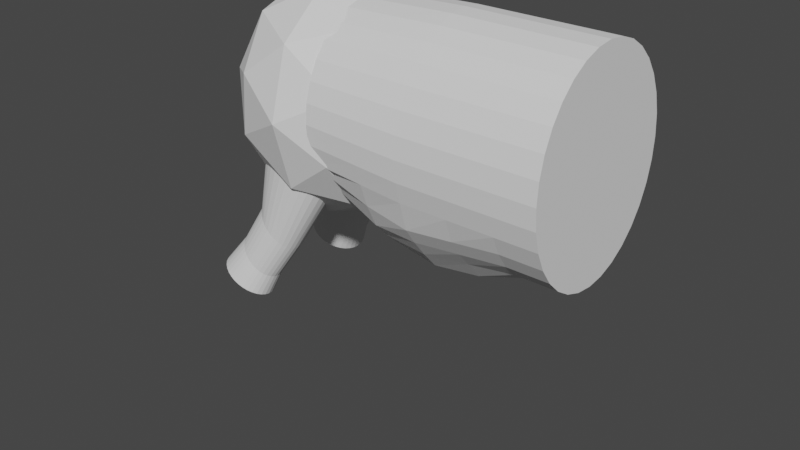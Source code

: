 # Source: deer.blend  (saved by Blender 3.6.11; exported with 4.5.12 LTS)
import bpy
from mathutils import Matrix  # noqa: F401  (used for matrix-valued properties, if any)

bpy.ops.wm.read_factory_settings(use_empty=True)
scene = bpy.context.scene
scene.name = 'Scene'

# ---- collections
col_collection = bpy.data.collections.new('Collection'); scene.collection.children.link(col_collection)

# ---- world
world_world = bpy.data.worlds.new('World'); scene.world = world_world
world_world.use_nodes = True; world_world.node_tree.nodes.clear()
_N = world_world.node_tree.nodes; _L = world_world.node_tree.links
n0 = _N.new('ShaderNodeOutputWorld'); n0.name = 'World Output'; n0.location = (300, 300)
n1 = _N.new('ShaderNodeBackground'); n1.name = 'Background'; n1.location = (10, 300)
n1.inputs[0].default_value = (0.05088, 0.05088, 0.05088, 1.0)
_L.new(n1.outputs[0], n0.inputs[0])
n0.is_active_output = True
world_world.color = (0.05088, 0.05088, 0.05088)
world_world.use_sun_shadow = False
world_world.sun_shadow_jitter_overblur = 0.0

# ---- meshes
me_cylinder_001 = bpy.data.meshes.new('Cylinder.001')
me_cylinder_001.from_pydata([(0.1551, 0.5001, -0.4797), (-0.7493, 1.765, 1.039), (0.2887, 0.4312, -0.4596), (-0.5417, 1.64, 1.075), (0.4114, 0.3266, -0.4391), (-0.3479, 1.47, 1.112), (0.5184, 0.1903, -0.4189), (-0.1753, 1.26, 1.146), (0.6056, 0.02771, -0.3999), (-0.03067, 1.018, 1.178), (0.6696, -0.1551, -0.3828), (0.0805, 0.7534, 1.206), (0.708, -0.3509, -0.3682), (0.1539, 0.4769, 1.228), (0.7193, -0.5524, -0.3567), (0.1868, 0.1989, 1.244), (0.7031, -0.7517, -0.3487), (0.1779, -0.07005, 1.254), (0.66, -0.9412, -0.3446), (0.1275, -0.3195, 1.257), (0.5916, -1.114, -0.3445), (0.03749, -0.54, 1.252), (0.5006, -1.262, -0.3483), (-0.08856, -0.723, 1.241), (0.3905, -1.382, -0.3561), (-0.2458, -0.8614, 1.222), (0.2655, -1.467, -0.3674), (-0.4283, -0.95, 1.198), (0.1304, -1.515, -0.3818), (-0.629, -0.9853, 1.17), (-0.009532, -1.524, -0.3988), (-0.8401, -0.966, 1.137), (-0.149, -1.493, -0.4177), (-1.054, -0.8929, 1.101), (-0.2827, -1.424, -0.4378), (-1.261, -0.7687, 1.065), (-0.4054, -1.319, -0.4583), (-1.455, -0.5981, 1.029), (-0.5123, -1.183, -0.4785), (-1.628, -0.3879, 0.9939), (-0.5995, -1.021, -0.4975), (-1.772, -0.146, 0.9621), (-0.6635, -0.8377, -0.5146), (-1.883, 0.1183, 0.9345), (-0.7019, -0.6419, -0.5292), (-1.957, 0.3947, 0.912), (-0.7132, -0.4404, -0.5407), (-1.99, 0.6728, 0.8957), (-0.697, -0.2411, -0.5487), (-1.981, 0.9417, 0.886), (-0.6539, -0.05155, -0.5528), (-1.93, 1.191, 0.8834), (-0.5855, 0.1209, -0.5529), (-1.84, 1.412, 0.888), (-0.4946, 0.2696, -0.5491), (-1.714, 1.595, 0.8996), (-0.3845, 0.3888, -0.5413), (-1.557, 1.733, 0.9177), (-0.2595, 0.474, -0.53), (-1.375, 1.822, 0.9417), (-0.1244, 0.522, -0.5156), (-1.174, 1.857, 0.9706), (0.0156, 0.5308, -0.4986), (-0.9628, 1.838, 1.003), (0.05043, 0.5783, -0.1346), (0.1705, 0.5094, -0.1314), (0.2809, 0.4096, -0.1273), (0.3773, 0.2827, -0.1224), (0.456, 0.1336, -0.1169), (0.514, -0.03199, -0.1111), (0.5491, -0.2077, -0.1051), (0.5599, -0.3867, -0.09927), (0.546, -0.5622, -0.09371), (0.5079, -0.7275, -0.08867), (0.4471, -0.8761, -0.08435), (0.366, -1.002, -0.08092), (0.2676, -1.101, -0.0785), (0.1557, -1.17, -0.0772), (0.03469, -1.204, -0.07705), (-0.09085, -1.204, -0.07807), (-0.2161, -1.168, -0.08022), (-0.3362, -1.099, -0.08341), (-0.4466, -0.9996, -0.08753), (-0.543, -0.8727, -0.09241), (-0.6217, -0.7235, -0.09786), (-0.6797, -0.558, -0.1037), (-0.7148, -0.3823, -0.1096), (-0.7256, -0.2033, -0.1155), (-0.7116, -0.02774, -0.1211), (-0.6736, 0.1375, -0.1261), (-0.6128, 0.2861, -0.1304), (-0.5316, 0.4124, -0.1339), (-0.4332, 0.5115, -0.1363), (-0.3214, 0.5796, -0.1376), (-0.2004, 0.6141, -0.1377), (-0.07481, 0.6137, -0.1367), (-0.09158, 0.8983, 0.3517), (0.0361, 0.825, 0.3551), (0.1534, 0.7189, 0.3595), (0.2559, 0.584, 0.3647), (0.3396, 0.4255, 0.3705), (0.4013, 0.2495, 0.3766), (0.4385, 0.06274, 0.383), (0.45, -0.1276, 0.3892), (0.4352, -0.3142, 0.3952), (0.3947, -0.4898, 0.4005), (0.3301, -0.6478, 0.4051), (0.2439, -0.7821, 0.4087), (0.1393, -0.8874, 0.4113), (0.02035, -0.9598, 0.4127), (-0.1083, -0.9965, 0.4129), (-0.2418, -0.996, 0.4118), (-0.3749, -0.9584, 0.4095), (-0.5026, -0.8852, 0.4061), (-0.6199, -0.7791, 0.4017), (-0.7224, -0.6442, 0.3965), (-0.8061, -0.4856, 0.3907), (-0.8677, -0.3096, 0.3845), (-0.905, -0.1229, 0.3782), (-0.9165, 0.06744, 0.372), (-0.9017, 0.254, 0.366), (-0.8612, 0.4297, 0.3607), (-0.7966, 0.5877, 0.3561), (-0.7103, 0.7219, 0.3524), (-0.6057, 0.8273, 0.3499), (-0.4868, 0.8997, 0.3485), (-0.3582, 0.9364, 0.3483), (-0.2247, 0.9359, 0.3494)], [], [(96, 1, 3, 97), (97, 3, 5, 98), (98, 5, 7, 99), (99, 7, 9, 100), (100, 9, 11, 101), (101, 11, 13, 102), (102, 13, 15, 103), (103, 15, 17, 104), (104, 17, 19, 105), (105, 19, 21, 106), (106, 21, 23, 107), (107, 23, 25, 108), (108, 25, 27, 109), (109, 27, 29, 110), (110, 29, 31, 111), (111, 31, 33, 112), (112, 33, 35, 113), (113, 35, 37, 114), (114, 37, 39, 115), (115, 39, 41, 116), (116, 41, 43, 117), (117, 43, 45, 118), (118, 45, 47, 119), (119, 47, 49, 120), (120, 49, 51, 121), (121, 51, 53, 122), (122, 53, 55, 123), (123, 55, 57, 124), (124, 57, 59, 125), (125, 59, 61, 126), (3, 1, 63, 61, 59, 57, 55, 53, 51, 49, 47, 45, 43, 41, 39, 37, 35, 33, 31, 29, 27, 25, 23, 21, 19, 17, 15, 13, 11, 9, 7, 5), (126, 61, 63, 127), (127, 63, 1, 96), (0, 2, 4, 6, 8, 10, 12, 14, 16, 18, 20, 22, 24, 26, 28, 30, 32, 34, 36, 38, 40, 42, 44, 46, 48, 50, 52, 54, 56, 58, 60, 62), (62, 95, 64, 0), (60, 94, 95, 62), (58, 93, 94, 60), (56, 92, 93, 58), (54, 91, 92, 56), (52, 90, 91, 54), (50, 89, 90, 52), (48, 88, 89, 50), (46, 87, 88, 48), (44, 86, 87, 46), (42, 85, 86, 44), (40, 84, 85, 42), (38, 83, 84, 40), (36, 82, 83, 38), (34, 81, 82, 36), (32, 80, 81, 34), (30, 79, 80, 32), (28, 78, 79, 30), (26, 77, 78, 28), (24, 76, 77, 26), (22, 75, 76, 24), (20, 74, 75, 22), (18, 73, 74, 20), (16, 72, 73, 18), (14, 71, 72, 16), (12, 70, 71, 14), (10, 69, 70, 12), (8, 68, 69, 10), (6, 67, 68, 8), (4, 66, 67, 6), (2, 65, 66, 4), (0, 64, 65, 2), (95, 127, 96, 64), (94, 126, 127, 95), (93, 125, 126, 94), (92, 124, 125, 93), (91, 123, 124, 92), (90, 122, 123, 91), (89, 121, 122, 90), (88, 120, 121, 89), (87, 119, 120, 88), (86, 118, 119, 87), (85, 117, 118, 86), (84, 116, 117, 85), (83, 115, 116, 84), (82, 114, 115, 83), (81, 113, 114, 82), (80, 112, 113, 81), (79, 111, 112, 80), (78, 110, 111, 79), (77, 109, 110, 78), (76, 108, 109, 77), (75, 107, 108, 76), (74, 106, 107, 75), (73, 105, 106, 74), (72, 104, 105, 73), (71, 103, 104, 72), (70, 102, 103, 71), (69, 101, 102, 70), (68, 100, 101, 69), (67, 99, 100, 68), (66, 98, 99, 67), (65, 97, 98, 66), (64, 96, 97, 65)])
_uv = me_cylinder_001.uv_layers.new(name='UVMap')
_uv.uv.foreach_set('vector', [1.0, 0.7651, 1.0, 1.0, 0.9688, 1.0, 0.9688, 0.7651, 0.9688, 0.7651, 0.9688, 1.0, 0.9375, 1.0, 0.9375, 0.7651, 0.9375, 0.7651, 0.9375, 1.0, 0.9062, 1.0, 0.9062, 0.7651, 0.9062, 0.7651, 0.9062, 1.0, 0.875, 1.0, 0.875, 0.7651, 0.875, 0.7651, 0.875, 1.0, 0.8438, 1.0, 0.8437, 0.7651, 0.8437, 0.7651, 0.8438, 1.0, 0.8125, 1.0, 0.8125, 0.7651, 0.8125, 0.7651, 0.8125, 1.0, 0.7812, 1.0, 0.7812, 0.7651, 0.7812, 0.7651, 0.7812, 1.0, 0.75, 1.0, 0.75, 0.7651, 0.75, 0.7651, 0.75, 1.0, 0.7188, 1.0, 0.7188, 0.7651, 0.7188, 0.7651, 0.7188, 1.0, 0.6875, 1.0, 0.6875, 0.7651, 0.6875, 0.7651, 0.6875, 1.0, 0.6562, 1.0, 0.6562, 0.7651, 0.6562, 0.7651, 0.6562, 1.0, 0.625, 1.0, 0.625, 0.7651, 0.625, 0.7651, 0.625, 1.0, 0.5938, 1.0, 0.5938, 0.7651, 0.5938, 0.7651, 0.5938, 1.0, 0.5625, 1.0, 0.5625, 0.7651, 0.5625, 0.7651, 0.5625, 1.0, 0.5312, 1.0, 0.5312, 0.7651, 0.5312, 0.7651, 0.5312, 1.0, 0.5, 1.0, 0.5, 0.7651, 0.5, 0.7651, 0.5, 1.0, 0.4688, 1.0, 0.4688, 0.7651, 0.4688, 0.7651, 0.4688, 1.0, 0.4375, 1.0, 0.4375, 0.7651, 0.4375, 0.7651, 0.4375, 1.0, 0.4062, 1.0, 0.4062, 0.7651, 0.4062, 0.7651, 0.4062, 1.0, 0.375, 1.0, 0.375, 0.7651, 0.375, 0.7651, 0.375, 1.0, 0.3438, 1.0, 0.3438, 0.7651, 0.3438, 0.7651, 0.3438, 1.0, 0.3125, 1.0, 0.3125, 0.7651, 0.3125, 0.7651, 0.3125, 1.0, 0.2812, 1.0, 0.2812, 0.7651, 0.2812, 0.7651, 0.2812, 1.0, 0.25, 1.0, 0.25, 0.7651, 0.25, 0.7651, 0.25, 1.0, 0.2188, 1.0, 0.2188, 0.7651, 0.2188, 0.7651, 0.2188, 1.0, 0.1875, 1.0, 0.1875, 0.7651, 0.1875, 0.7651, 0.1875, 1.0, 0.1562, 1.0, 0.1562, 0.7651, 0.1562, 0.7651, 0.1562, 1.0, 0.125, 1.0, 0.125, 0.7651, 0.125, 0.7651, 0.125, 1.0, 0.09375, 1.0, 0.09375, 0.7651, 0.09375, 0.7651, 0.09375, 1.0, 0.0625, 1.0, 0.0625, 0.7651, 0.2968, 0.4854, 0.25, 0.49, 0.2032, 0.4854, 0.1582, 0.4717, 0.1167, 0.4496, 0.08029, 0.4197, 0.05045, 0.3833, 0.02827, 0.3418, 0.01461, 0.2968, 0.01, 0.25, 0.01461, 0.2032, 0.02827, 0.1582, 0.05045, 0.1167, 0.08029, 0.08029, 0.1167, 0.05045, 0.1582, 0.02827, 0.2032, 0.01461, 0.25, 0.01, 0.2968, 0.01461, 0.3418, 0.02827, 0.3833, 0.05045, 0.4197, 0.08029, 0.4496, 0.1167, 0.4717, 0.1582, 0.4854, 0.2032, 0.49, 0.25, 0.4854, 0.2968, 0.4717, 0.3418, 0.4496, 0.3833, 0.4197, 0.4197, 0.3833, 0.4496, 0.3418, 0.4717, 0.0625, 0.7651, 0.0625, 1.0, 0.03125, 1.0, 0.03125, 0.7651, 0.03125, 0.7651, 0.03125, 1.0, 0.0, 1.0, 0.0, 0.7651, 0.75, 0.49, 0.7968, 0.4854, 0.8418, 0.4717, 0.8833, 0.4496, 0.9197, 0.4197, 0.9496, 0.3833, 0.9717, 0.3418, 0.9854, 0.2968, 0.99, 0.25, 0.9854, 0.2032, 0.9717, 0.1582, 0.9496, 0.1167, 0.9197, 0.08029, 0.8833, 0.05045, 0.8418, 0.02827, 0.7968, 0.01461, 0.75, 0.01, 0.7032, 0.01461, 0.6582, 0.02827, 0.6167, 0.05045, 0.5803, 0.08029, 0.5504, 0.1167, 0.5283, 0.1582, 0.5146, 0.2032, 0.51, 0.25, 0.5146, 0.2968, 0.5283, 0.3418, 0.5504, 0.3833, 0.5803, 0.4197, 0.6167, 0.4496, 0.6582, 0.4717, 0.7032, 0.4854, 0.03125, 0.5, 0.03125, 0.6234, 0.0, 0.6234, 0.0, 0.5, 0.0625, 0.5, 0.0625, 0.6234, 0.03125, 0.6234, 0.03125, 0.5, 0.09375, 0.5, 0.09375, 0.6234, 0.0625, 0.6234, 0.0625, 0.5, 0.125, 0.5, 0.125, 0.6234, 0.09375, 0.6234, 0.09375, 0.5, 0.1562, 0.5, 0.1562, 0.6234, 0.125, 0.6234, 0.125, 0.5, 0.1875, 0.5, 0.1875, 0.6234, 0.1562, 0.6234, 0.1562, 0.5, 0.2188, 0.5, 0.2188, 0.6234, 0.1875, 0.6234, 0.1875, 0.5, 0.25, 0.5, 0.25, 0.6234, 0.2188, 0.6234, 0.2188, 0.5, 0.2812, 0.5, 0.2812, 0.6234, 0.25, 0.6234, 0.25, 0.5, 0.3125, 0.5, 0.3125, 0.6234, 0.2812, 0.6234, 0.2812, 0.5, 0.3438, 0.5, 0.3438, 0.6234, 0.3125, 0.6234, 0.3125, 0.5, 0.375, 0.5, 0.375, 0.6234, 0.3438, 0.6234, 0.3438, 0.5, 0.4062, 0.5, 0.4062, 0.6234, 0.375, 0.6234, 0.375, 0.5, 0.4375, 0.5, 0.4375, 0.6234, 0.4062, 0.6234, 0.4062, 0.5, 0.4688, 0.5, 0.4687, 0.6234, 0.4375, 0.6234, 0.4375, 0.5, 0.5, 0.5, 0.5, 0.6234, 0.4687, 0.6234, 0.4688, 0.5, 0.5312, 0.5, 0.5312, 0.6234, 0.5, 0.6234, 0.5, 0.5, 0.5625, 0.5, 0.5625, 0.6234, 0.5312, 0.6234, 0.5312, 0.5, 0.5938, 0.5, 0.5938, 0.6234, 0.5625, 0.6234, 0.5625, 0.5, 0.625, 0.5, 0.625, 0.6234, 0.5938, 0.6234, 0.5938, 0.5, 0.6562, 0.5, 0.6562, 0.6234, 0.625, 0.6234, 0.625, 0.5, 0.6875, 0.5, 0.6875, 0.6234, 0.6562, 0.6234, 0.6562, 0.5, 0.7188, 0.5, 0.7188, 0.6234, 0.6875, 0.6234, 0.6875, 0.5, 0.75, 0.5, 0.75, 0.6234, 0.7188, 0.6234, 0.7188, 0.5, 0.7812, 0.5, 0.7812, 0.6234, 0.75, 0.6234, 0.75, 0.5, 0.8125, 0.5, 0.8125, 0.6234, 0.7812, 0.6234, 0.7812, 0.5, 0.8438, 0.5, 0.8437, 0.6234, 0.8125, 0.6234, 0.8125, 0.5, 0.875, 0.5, 0.875, 0.6234, 0.8437, 0.6234, 0.8438, 0.5, 0.9062, 0.5, 0.9063, 0.6234, 0.875, 0.6234, 0.875, 0.5, 0.9375, 0.5, 0.9375, 0.6234, 0.9063, 0.6234, 0.9062, 0.5, 0.9688, 0.5, 0.9688, 0.6234, 0.9375, 0.6234, 0.9375, 0.5, 1.0, 0.5, 1.0, 0.6234, 0.9688, 0.6234, 0.9688, 0.5, 0.03125, 0.6234, 0.03125, 0.7651, 0.0, 0.7651, 0.0, 0.6234, 0.0625, 0.6234, 0.0625, 0.7651, 0.03125, 0.7651, 0.03125, 0.6234, 0.09375, 0.6234, 0.09375, 0.7651, 0.0625, 0.7651, 0.0625, 0.6234, 0.125, 0.6234, 0.125, 0.7651, 0.09375, 0.7651, 0.09375, 0.6234, 0.1562, 0.6234, 0.1562, 0.7651, 0.125, 0.7651, 0.125, 0.6234, 0.1875, 0.6234, 0.1875, 0.7651, 0.1562, 0.7651, 0.1562, 0.6234, 0.2188, 0.6234, 0.2188, 0.7651, 0.1875, 0.7651, 0.1875, 0.6234, 0.25, 0.6234, 0.25, 0.7651, 0.2188, 0.7651, 0.2188, 0.6234, 0.2812, 0.6234, 0.2812, 0.7651, 0.25, 0.7651, 0.25, 0.6234, 0.3125, 0.6234, 0.3125, 0.7651, 0.2812, 0.7651, 0.2812, 0.6234, 0.3438, 0.6234, 0.3438, 0.7651, 0.3125, 0.7651, 0.3125, 0.6234, 0.375, 0.6234, 0.375, 0.7651, 0.3438, 0.7651, 0.3438, 0.6234, 0.4062, 0.6234, 0.4062, 0.7651, 0.375, 0.7651, 0.375, 0.6234, 0.4375, 0.6234, 0.4375, 0.7651, 0.4062, 0.7651, 0.4062, 0.6234, 0.4687, 0.6234, 0.4688, 0.7651, 0.4375, 0.7651, 0.4375, 0.6234, 0.5, 0.6234, 0.5, 0.7651, 0.4688, 0.7651, 0.4687, 0.6234, 0.5312, 0.6234, 0.5312, 0.7651, 0.5, 0.7651, 0.5, 0.6234, 0.5625, 0.6234, 0.5625, 0.7651, 0.5312, 0.7651, 0.5312, 0.6234, 0.5938, 0.6234, 0.5938, 0.7651, 0.5625, 0.7651, 0.5625, 0.6234, 0.625, 0.6234, 0.625, 0.7651, 0.5938, 0.7651, 0.5938, 0.6234, 0.6562, 0.6234, 0.6562, 0.7651, 0.625, 0.7651, 0.625, 0.6234, 0.6875, 0.6234, 0.6875, 0.7651, 0.6562, 0.7651, 0.6562, 0.6234, 0.7188, 0.6234, 0.7188, 0.7651, 0.6875, 0.7651, 0.6875, 0.6234, 0.75, 0.6234, 0.75, 0.7651, 0.7188, 0.7651, 0.7188, 0.6234, 0.7812, 0.6234, 0.7812, 0.7651, 0.75, 0.7651, 0.75, 0.6234, 0.8125, 0.6234, 0.8125, 0.7651, 0.7812, 0.7651, 0.7812, 0.6234, 0.8437, 0.6234, 0.8437, 0.7651, 0.8125, 0.7651, 0.8125, 0.6234, 0.875, 0.6234, 0.875, 0.7651, 0.8437, 0.7651, 0.8437, 0.6234, 0.9063, 0.6234, 0.9062, 0.7651, 0.875, 0.7651, 0.875, 0.6234, 0.9375, 0.6234, 0.9375, 0.7651, 0.9062, 0.7651, 0.9063, 0.6234, 0.9688, 0.6234, 0.9688, 0.7651, 0.9375, 0.7651, 0.9375, 0.6234, 1.0, 0.6234, 1.0, 0.7651, 0.9688, 0.7651, 0.9688, 0.6234])
me_cylinder_001.update()
me_cylinder_002 = bpy.data.meshes.new('Cylinder.002')
me_cylinder_002.from_pydata([(0.1551, 0.5001, -0.4797), (-0.7493, 1.765, 1.039), (0.2887, 0.4312, -0.4596), (-0.5417, 1.64, 1.075), (0.4114, 0.3266, -0.4391), (-0.3479, 1.47, 1.112), (0.5184, 0.1903, -0.4189), (-0.1753, 1.26, 1.146), (0.6056, 0.02771, -0.3999), (-0.03067, 1.018, 1.178), (0.6696, -0.1551, -0.3828), (0.0805, 0.7534, 1.206), (0.708, -0.3509, -0.3682), (0.1539, 0.4769, 1.228), (0.7193, -0.5524, -0.3567), (0.1868, 0.1989, 1.244), (0.7031, -0.7517, -0.3487), (0.1779, -0.07005, 1.254), (0.66, -0.9412, -0.3446), (0.1275, -0.3195, 1.257), (0.5916, -1.114, -0.3445), (0.03749, -0.54, 1.252), (0.5006, -1.262, -0.3483), (-0.08856, -0.723, 1.241), (0.3905, -1.382, -0.3561), (-0.2458, -0.8614, 1.222), (0.2655, -1.467, -0.3674), (-0.4283, -0.95, 1.198), (0.1304, -1.515, -0.3818), (-0.629, -0.9853, 1.17), (-0.009532, -1.524, -0.3988), (-0.8401, -0.966, 1.137), (-0.149, -1.493, -0.4177), (-1.054, -0.8929, 1.101), (-0.2827, -1.424, -0.4378), (-1.261, -0.7687, 1.065), (-0.4054, -1.319, -0.4583), (-1.455, -0.5981, 1.029), (-0.5123, -1.183, -0.4785), (-1.628, -0.3879, 0.9939), (-0.5995, -1.021, -0.4975), (-1.772, -0.146, 0.9621), (-0.6635, -0.8377, -0.5146), (-1.883, 0.1183, 0.9345), (-0.7019, -0.6419, -0.5292), (-1.957, 0.3947, 0.912), (-0.7132, -0.4404, -0.5407), (-1.99, 0.6728, 0.8957), (-0.697, -0.2411, -0.5487), (-1.981, 0.9417, 0.886), (-0.6539, -0.05155, -0.5528), (-1.93, 1.191, 0.8834), (-0.5855, 0.1209, -0.5529), (-1.84, 1.412, 0.888), (-0.4946, 0.2696, -0.5491), (-1.714, 1.595, 0.8996), (-0.3845, 0.3888, -0.5413), (-1.557, 1.733, 0.9177), (-0.2595, 0.474, -0.53), (-1.375, 1.822, 0.9417), (-0.1244, 0.522, -0.5156), (-1.174, 1.857, 0.9706), (0.0156, 0.5308, -0.4986), (-0.9628, 1.838, 1.003), (0.05043, 0.5783, -0.1346), (0.1705, 0.5094, -0.1314), (0.2809, 0.4096, -0.1273), (0.3773, 0.2827, -0.1224), (0.456, 0.1336, -0.1169), (0.514, -0.03199, -0.1111), (0.5491, -0.2077, -0.1051), (0.5599, -0.3867, -0.09927), (0.546, -0.5622, -0.09371), (0.5079, -0.7275, -0.08867), (0.4471, -0.8761, -0.08435), (0.366, -1.002, -0.08092), (0.2676, -1.101, -0.0785), (0.1557, -1.17, -0.0772), (0.03469, -1.204, -0.07705), (-0.09085, -1.204, -0.07807), (-0.2161, -1.168, -0.08022), (-0.3362, -1.099, -0.08341), (-0.4466, -0.9996, -0.08753), (-0.543, -0.8727, -0.09241), (-0.6217, -0.7235, -0.09786), (-0.6797, -0.558, -0.1037), (-0.7148, -0.3823, -0.1096), (-0.7256, -0.2033, -0.1155), (-0.7116, -0.02774, -0.1211), (-0.6736, 0.1375, -0.1261), (-0.6128, 0.2861, -0.1304), (-0.5316, 0.4124, -0.1339), (-0.4332, 0.5115, -0.1363), (-0.3214, 0.5796, -0.1376), (-0.2004, 0.6141, -0.1377), (-0.07481, 0.6137, -0.1367), (-0.09158, 0.8983, 0.3517), (0.0361, 0.825, 0.3551), (0.1534, 0.7189, 0.3595), (0.2559, 0.584, 0.3647), (0.3396, 0.4255, 0.3705), (0.4013, 0.2495, 0.3766), (0.4385, 0.06274, 0.383), (0.45, -0.1276, 0.3892), (0.4352, -0.3142, 0.3952), (0.3947, -0.4898, 0.4005), (0.3301, -0.6478, 0.4051), (0.2439, -0.7821, 0.4087), (0.1393, -0.8874, 0.4113), (0.02035, -0.9598, 0.4127), (-0.1083, -0.9965, 0.4129), (-0.2418, -0.996, 0.4118), (-0.3749, -0.9584, 0.4095), (-0.5026, -0.8852, 0.4061), (-0.6199, -0.7791, 0.4017), (-0.7224, -0.6442, 0.3965), (-0.8061, -0.4856, 0.3907), (-0.8677, -0.3096, 0.3845), (-0.905, -0.1229, 0.3782), (-0.9165, 0.06744, 0.372), (-0.9017, 0.254, 0.366), (-0.8612, 0.4297, 0.3607), (-0.7966, 0.5877, 0.3561), (-0.7103, 0.7219, 0.3524), (-0.6057, 0.8273, 0.3499), (-0.4868, 0.8997, 0.3485), (-0.3582, 0.9364, 0.3483), (-0.2247, 0.9359, 0.3494)], [], [(96, 1, 3, 97), (97, 3, 5, 98), (98, 5, 7, 99), (99, 7, 9, 100), (100, 9, 11, 101), (101, 11, 13, 102), (102, 13, 15, 103), (103, 15, 17, 104), (104, 17, 19, 105), (105, 19, 21, 106), (106, 21, 23, 107), (107, 23, 25, 108), (108, 25, 27, 109), (109, 27, 29, 110), (110, 29, 31, 111), (111, 31, 33, 112), (112, 33, 35, 113), (113, 35, 37, 114), (114, 37, 39, 115), (115, 39, 41, 116), (116, 41, 43, 117), (117, 43, 45, 118), (118, 45, 47, 119), (119, 47, 49, 120), (120, 49, 51, 121), (121, 51, 53, 122), (122, 53, 55, 123), (123, 55, 57, 124), (124, 57, 59, 125), (125, 59, 61, 126), (3, 1, 63, 61, 59, 57, 55, 53, 51, 49, 47, 45, 43, 41, 39, 37, 35, 33, 31, 29, 27, 25, 23, 21, 19, 17, 15, 13, 11, 9, 7, 5), (126, 61, 63, 127), (127, 63, 1, 96), (0, 2, 4, 6, 8, 10, 12, 14, 16, 18, 20, 22, 24, 26, 28, 30, 32, 34, 36, 38, 40, 42, 44, 46, 48, 50, 52, 54, 56, 58, 60, 62), (62, 95, 64, 0), (60, 94, 95, 62), (58, 93, 94, 60), (56, 92, 93, 58), (54, 91, 92, 56), (52, 90, 91, 54), (50, 89, 90, 52), (48, 88, 89, 50), (46, 87, 88, 48), (44, 86, 87, 46), (42, 85, 86, 44), (40, 84, 85, 42), (38, 83, 84, 40), (36, 82, 83, 38), (34, 81, 82, 36), (32, 80, 81, 34), (30, 79, 80, 32), (28, 78, 79, 30), (26, 77, 78, 28), (24, 76, 77, 26), (22, 75, 76, 24), (20, 74, 75, 22), (18, 73, 74, 20), (16, 72, 73, 18), (14, 71, 72, 16), (12, 70, 71, 14), (10, 69, 70, 12), (8, 68, 69, 10), (6, 67, 68, 8), (4, 66, 67, 6), (2, 65, 66, 4), (0, 64, 65, 2), (95, 127, 96, 64), (94, 126, 127, 95), (93, 125, 126, 94), (92, 124, 125, 93), (91, 123, 124, 92), (90, 122, 123, 91), (89, 121, 122, 90), (88, 120, 121, 89), (87, 119, 120, 88), (86, 118, 119, 87), (85, 117, 118, 86), (84, 116, 117, 85), (83, 115, 116, 84), (82, 114, 115, 83), (81, 113, 114, 82), (80, 112, 113, 81), (79, 111, 112, 80), (78, 110, 111, 79), (77, 109, 110, 78), (76, 108, 109, 77), (75, 107, 108, 76), (74, 106, 107, 75), (73, 105, 106, 74), (72, 104, 105, 73), (71, 103, 104, 72), (70, 102, 103, 71), (69, 101, 102, 70), (68, 100, 101, 69), (67, 99, 100, 68), (66, 98, 99, 67), (65, 97, 98, 66), (64, 96, 97, 65)])
_uv = me_cylinder_002.uv_layers.new(name='UVMap')
_uv.uv.foreach_set('vector', [1.0, 0.7651, 1.0, 1.0, 0.9688, 1.0, 0.9688, 0.7651, 0.9688, 0.7651, 0.9688, 1.0, 0.9375, 1.0, 0.9375, 0.7651, 0.9375, 0.7651, 0.9375, 1.0, 0.9062, 1.0, 0.9062, 0.7651, 0.9062, 0.7651, 0.9062, 1.0, 0.875, 1.0, 0.875, 0.7651, 0.875, 0.7651, 0.875, 1.0, 0.8438, 1.0, 0.8437, 0.7651, 0.8437, 0.7651, 0.8438, 1.0, 0.8125, 1.0, 0.8125, 0.7651, 0.8125, 0.7651, 0.8125, 1.0, 0.7812, 1.0, 0.7812, 0.7651, 0.7812, 0.7651, 0.7812, 1.0, 0.75, 1.0, 0.75, 0.7651, 0.75, 0.7651, 0.75, 1.0, 0.7188, 1.0, 0.7188, 0.7651, 0.7188, 0.7651, 0.7188, 1.0, 0.6875, 1.0, 0.6875, 0.7651, 0.6875, 0.7651, 0.6875, 1.0, 0.6562, 1.0, 0.6562, 0.7651, 0.6562, 0.7651, 0.6562, 1.0, 0.625, 1.0, 0.625, 0.7651, 0.625, 0.7651, 0.625, 1.0, 0.5938, 1.0, 0.5938, 0.7651, 0.5938, 0.7651, 0.5938, 1.0, 0.5625, 1.0, 0.5625, 0.7651, 0.5625, 0.7651, 0.5625, 1.0, 0.5312, 1.0, 0.5312, 0.7651, 0.5312, 0.7651, 0.5312, 1.0, 0.5, 1.0, 0.5, 0.7651, 0.5, 0.7651, 0.5, 1.0, 0.4688, 1.0, 0.4688, 0.7651, 0.4688, 0.7651, 0.4688, 1.0, 0.4375, 1.0, 0.4375, 0.7651, 0.4375, 0.7651, 0.4375, 1.0, 0.4062, 1.0, 0.4062, 0.7651, 0.4062, 0.7651, 0.4062, 1.0, 0.375, 1.0, 0.375, 0.7651, 0.375, 0.7651, 0.375, 1.0, 0.3438, 1.0, 0.3438, 0.7651, 0.3438, 0.7651, 0.3438, 1.0, 0.3125, 1.0, 0.3125, 0.7651, 0.3125, 0.7651, 0.3125, 1.0, 0.2812, 1.0, 0.2812, 0.7651, 0.2812, 0.7651, 0.2812, 1.0, 0.25, 1.0, 0.25, 0.7651, 0.25, 0.7651, 0.25, 1.0, 0.2188, 1.0, 0.2188, 0.7651, 0.2188, 0.7651, 0.2188, 1.0, 0.1875, 1.0, 0.1875, 0.7651, 0.1875, 0.7651, 0.1875, 1.0, 0.1562, 1.0, 0.1562, 0.7651, 0.1562, 0.7651, 0.1562, 1.0, 0.125, 1.0, 0.125, 0.7651, 0.125, 0.7651, 0.125, 1.0, 0.09375, 1.0, 0.09375, 0.7651, 0.09375, 0.7651, 0.09375, 1.0, 0.0625, 1.0, 0.0625, 0.7651, 0.2968, 0.4854, 0.25, 0.49, 0.2032, 0.4854, 0.1582, 0.4717, 0.1167, 0.4496, 0.08029, 0.4197, 0.05045, 0.3833, 0.02827, 0.3418, 0.01461, 0.2968, 0.01, 0.25, 0.01461, 0.2032, 0.02827, 0.1582, 0.05045, 0.1167, 0.08029, 0.08029, 0.1167, 0.05045, 0.1582, 0.02827, 0.2032, 0.01461, 0.25, 0.01, 0.2968, 0.01461, 0.3418, 0.02827, 0.3833, 0.05045, 0.4197, 0.08029, 0.4496, 0.1167, 0.4717, 0.1582, 0.4854, 0.2032, 0.49, 0.25, 0.4854, 0.2968, 0.4717, 0.3418, 0.4496, 0.3833, 0.4197, 0.4197, 0.3833, 0.4496, 0.3418, 0.4717, 0.0625, 0.7651, 0.0625, 1.0, 0.03125, 1.0, 0.03125, 0.7651, 0.03125, 0.7651, 0.03125, 1.0, 0.0, 1.0, 0.0, 0.7651, 0.75, 0.49, 0.7968, 0.4854, 0.8418, 0.4717, 0.8833, 0.4496, 0.9197, 0.4197, 0.9496, 0.3833, 0.9717, 0.3418, 0.9854, 0.2968, 0.99, 0.25, 0.9854, 0.2032, 0.9717, 0.1582, 0.9496, 0.1167, 0.9197, 0.08029, 0.8833, 0.05045, 0.8418, 0.02827, 0.7968, 0.01461, 0.75, 0.01, 0.7032, 0.01461, 0.6582, 0.02827, 0.6167, 0.05045, 0.5803, 0.08029, 0.5504, 0.1167, 0.5283, 0.1582, 0.5146, 0.2032, 0.51, 0.25, 0.5146, 0.2968, 0.5283, 0.3418, 0.5504, 0.3833, 0.5803, 0.4197, 0.6167, 0.4496, 0.6582, 0.4717, 0.7032, 0.4854, 0.03125, 0.5, 0.03125, 0.6234, 0.0, 0.6234, 0.0, 0.5, 0.0625, 0.5, 0.0625, 0.6234, 0.03125, 0.6234, 0.03125, 0.5, 0.09375, 0.5, 0.09375, 0.6234, 0.0625, 0.6234, 0.0625, 0.5, 0.125, 0.5, 0.125, 0.6234, 0.09375, 0.6234, 0.09375, 0.5, 0.1562, 0.5, 0.1562, 0.6234, 0.125, 0.6234, 0.125, 0.5, 0.1875, 0.5, 0.1875, 0.6234, 0.1562, 0.6234, 0.1562, 0.5, 0.2188, 0.5, 0.2188, 0.6234, 0.1875, 0.6234, 0.1875, 0.5, 0.25, 0.5, 0.25, 0.6234, 0.2188, 0.6234, 0.2188, 0.5, 0.2812, 0.5, 0.2812, 0.6234, 0.25, 0.6234, 0.25, 0.5, 0.3125, 0.5, 0.3125, 0.6234, 0.2812, 0.6234, 0.2812, 0.5, 0.3438, 0.5, 0.3438, 0.6234, 0.3125, 0.6234, 0.3125, 0.5, 0.375, 0.5, 0.375, 0.6234, 0.3438, 0.6234, 0.3438, 0.5, 0.4062, 0.5, 0.4062, 0.6234, 0.375, 0.6234, 0.375, 0.5, 0.4375, 0.5, 0.4375, 0.6234, 0.4062, 0.6234, 0.4062, 0.5, 0.4688, 0.5, 0.4687, 0.6234, 0.4375, 0.6234, 0.4375, 0.5, 0.5, 0.5, 0.5, 0.6234, 0.4687, 0.6234, 0.4688, 0.5, 0.5312, 0.5, 0.5312, 0.6234, 0.5, 0.6234, 0.5, 0.5, 0.5625, 0.5, 0.5625, 0.6234, 0.5312, 0.6234, 0.5312, 0.5, 0.5938, 0.5, 0.5938, 0.6234, 0.5625, 0.6234, 0.5625, 0.5, 0.625, 0.5, 0.625, 0.6234, 0.5938, 0.6234, 0.5938, 0.5, 0.6562, 0.5, 0.6562, 0.6234, 0.625, 0.6234, 0.625, 0.5, 0.6875, 0.5, 0.6875, 0.6234, 0.6562, 0.6234, 0.6562, 0.5, 0.7188, 0.5, 0.7188, 0.6234, 0.6875, 0.6234, 0.6875, 0.5, 0.75, 0.5, 0.75, 0.6234, 0.7188, 0.6234, 0.7188, 0.5, 0.7812, 0.5, 0.7812, 0.6234, 0.75, 0.6234, 0.75, 0.5, 0.8125, 0.5, 0.8125, 0.6234, 0.7812, 0.6234, 0.7812, 0.5, 0.8438, 0.5, 0.8437, 0.6234, 0.8125, 0.6234, 0.8125, 0.5, 0.875, 0.5, 0.875, 0.6234, 0.8437, 0.6234, 0.8438, 0.5, 0.9062, 0.5, 0.9063, 0.6234, 0.875, 0.6234, 0.875, 0.5, 0.9375, 0.5, 0.9375, 0.6234, 0.9063, 0.6234, 0.9062, 0.5, 0.9688, 0.5, 0.9688, 0.6234, 0.9375, 0.6234, 0.9375, 0.5, 1.0, 0.5, 1.0, 0.6234, 0.9688, 0.6234, 0.9688, 0.5, 0.03125, 0.6234, 0.03125, 0.7651, 0.0, 0.7651, 0.0, 0.6234, 0.0625, 0.6234, 0.0625, 0.7651, 0.03125, 0.7651, 0.03125, 0.6234, 0.09375, 0.6234, 0.09375, 0.7651, 0.0625, 0.7651, 0.0625, 0.6234, 0.125, 0.6234, 0.125, 0.7651, 0.09375, 0.7651, 0.09375, 0.6234, 0.1562, 0.6234, 0.1562, 0.7651, 0.125, 0.7651, 0.125, 0.6234, 0.1875, 0.6234, 0.1875, 0.7651, 0.1562, 0.7651, 0.1562, 0.6234, 0.2188, 0.6234, 0.2188, 0.7651, 0.1875, 0.7651, 0.1875, 0.6234, 0.25, 0.6234, 0.25, 0.7651, 0.2188, 0.7651, 0.2188, 0.6234, 0.2812, 0.6234, 0.2812, 0.7651, 0.25, 0.7651, 0.25, 0.6234, 0.3125, 0.6234, 0.3125, 0.7651, 0.2812, 0.7651, 0.2812, 0.6234, 0.3438, 0.6234, 0.3438, 0.7651, 0.3125, 0.7651, 0.3125, 0.6234, 0.375, 0.6234, 0.375, 0.7651, 0.3438, 0.7651, 0.3438, 0.6234, 0.4062, 0.6234, 0.4062, 0.7651, 0.375, 0.7651, 0.375, 0.6234, 0.4375, 0.6234, 0.4375, 0.7651, 0.4062, 0.7651, 0.4062, 0.6234, 0.4687, 0.6234, 0.4688, 0.7651, 0.4375, 0.7651, 0.4375, 0.6234, 0.5, 0.6234, 0.5, 0.7651, 0.4688, 0.7651, 0.4687, 0.6234, 0.5312, 0.6234, 0.5312, 0.7651, 0.5, 0.7651, 0.5, 0.6234, 0.5625, 0.6234, 0.5625, 0.7651, 0.5312, 0.7651, 0.5312, 0.6234, 0.5938, 0.6234, 0.5938, 0.7651, 0.5625, 0.7651, 0.5625, 0.6234, 0.625, 0.6234, 0.625, 0.7651, 0.5938, 0.7651, 0.5938, 0.6234, 0.6562, 0.6234, 0.6562, 0.7651, 0.625, 0.7651, 0.625, 0.6234, 0.6875, 0.6234, 0.6875, 0.7651, 0.6562, 0.7651, 0.6562, 0.6234, 0.7188, 0.6234, 0.7188, 0.7651, 0.6875, 0.7651, 0.6875, 0.6234, 0.75, 0.6234, 0.75, 0.7651, 0.7188, 0.7651, 0.7188, 0.6234, 0.7812, 0.6234, 0.7812, 0.7651, 0.75, 0.7651, 0.75, 0.6234, 0.8125, 0.6234, 0.8125, 0.7651, 0.7812, 0.7651, 0.7812, 0.6234, 0.8437, 0.6234, 0.8437, 0.7651, 0.8125, 0.7651, 0.8125, 0.6234, 0.875, 0.6234, 0.875, 0.7651, 0.8437, 0.7651, 0.8437, 0.6234, 0.9063, 0.6234, 0.9062, 0.7651, 0.875, 0.7651, 0.875, 0.6234, 0.9375, 0.6234, 0.9375, 0.7651, 0.9062, 0.7651, 0.9063, 0.6234, 0.9688, 0.6234, 0.9688, 0.7651, 0.9375, 0.7651, 0.9375, 0.6234, 1.0, 0.6234, 1.0, 0.7651, 0.9688, 0.7651, 0.9688, 0.6234])
me_cylinder_002.update()
me_icosphere_004 = bpy.data.meshes.new('Icosphere.004')
me_icosphere_004.from_pydata([(0.0, 0.0, -1.0), (0.7236, -0.5257, -0.4472), (-0.2764, -0.8506, -0.4472), (-0.8944, 0.0, -0.4472), (-0.2764, 0.8506, -0.4472), (0.7236, 0.5257, -0.4472), (0.2764, -0.8506, 0.4472), (-0.7236, -0.5257, 0.4472), (-0.7236, 0.5257, 0.4472), (0.2764, 0.8506, 0.4472), (0.8944, 0.0, 0.4472), (0.0, 0.0, 1.0), (-0.1625, -0.5, -0.8507), (0.4253, -0.309, -0.8507), (0.2629, -0.809, -0.5257), (0.8506, 0.0, -0.5257), (0.4253, 0.309, -0.8507), (-0.5257, 0.0, -0.8507), (-0.6882, -0.5, -0.5257), (-0.1625, 0.5, -0.8507), (-0.6882, 0.5, -0.5257), (0.2629, 0.809, -0.5257), (0.9511, -0.309, 0.0), (0.9511, 0.309, 0.0), (0.0, -1.0, 0.0), (0.5878, -0.809, 0.0), (-0.9511, -0.309, 0.0), (-0.5878, -0.809, 0.0), (-0.5878, 0.809, 0.0), (-0.9511, 0.309, 0.0), (0.5878, 0.809, 0.0), (0.0, 1.0, 0.0), (0.6882, -0.5, 0.5257), (-0.2629, -0.809, 0.5257), (-0.8506, 0.0, 0.5257), (-0.2629, 0.809, 0.5257), (0.6882, 0.5, 0.5257), (0.1625, -0.5, 0.8507), (0.5257, 0.0, 0.8507), (-0.4253, -0.309, 0.8507), (-0.4253, 0.309, 0.8507), (0.1625, 0.5, 0.8507)], [], [(0, 13, 12), (1, 13, 15), (0, 12, 17), (0, 17, 19), (0, 19, 16), (1, 15, 22), (2, 14, 24), (3, 18, 26), (4, 20, 28), (5, 21, 30), (1, 22, 25), (2, 24, 27), (3, 26, 29), (4, 28, 31), (5, 30, 23), (6, 32, 37), (7, 33, 39), (8, 34, 40), (9, 35, 41), (10, 36, 38), (38, 41, 11), (38, 36, 41), (36, 9, 41), (41, 40, 11), (41, 35, 40), (35, 8, 40), (40, 39, 11), (40, 34, 39), (34, 7, 39), (39, 37, 11), (39, 33, 37), (33, 6, 37), (37, 38, 11), (37, 32, 38), (32, 10, 38), (23, 36, 10), (23, 30, 36), (30, 9, 36), (31, 35, 9), (31, 28, 35), (28, 8, 35), (29, 34, 8), (29, 26, 34), (26, 7, 34), (27, 33, 7), (27, 24, 33), (24, 6, 33), (25, 32, 6), (25, 22, 32), (22, 10, 32), (30, 31, 9), (30, 21, 31), (21, 4, 31), (28, 29, 8), (28, 20, 29), (20, 3, 29), (26, 27, 7), (26, 18, 27), (18, 2, 27), (24, 25, 6), (24, 14, 25), (14, 1, 25), (22, 23, 10), (22, 15, 23), (15, 5, 23), (16, 21, 5), (16, 19, 21), (19, 4, 21), (19, 20, 4), (19, 17, 20), (17, 3, 20), (17, 18, 3), (17, 12, 18), (12, 2, 18), (15, 16, 5), (15, 13, 16), (13, 0, 16), (12, 14, 2), (12, 13, 14), (13, 1, 14)])
_uv = me_icosphere_004.uv_layers.new(name='UVMap')
_uv.uv.foreach_set('vector', [0.1818, 0.0, 0.2273, 0.07873, 0.1364, 0.07873, 0.2727, 0.1575, 0.3182, 0.07873, 0.3636, 0.1575, 0.9091, 0.0, 0.9545, 0.07873, 0.8636, 0.07873, 0.7273, 0.0, 0.7727, 0.07873, 0.6818, 0.07873, 0.5455, 0.0, 0.5909, 0.07873, 0.5, 0.07873, 0.2727, 0.1575, 0.3636, 0.1575, 0.3182, 0.2362, 0.09091, 0.1575, 0.1818, 0.1575, 0.1364, 0.2362, 0.8182, 0.1575, 0.9091, 0.1575, 0.8636, 0.2362, 0.6364, 0.1575, 0.7273, 0.1575, 0.6818, 0.2362, 0.4545, 0.1575, 0.5455, 0.1575, 0.5, 0.2362, 0.2727, 0.1575, 0.3182, 0.2362, 0.2273, 0.2362, 0.09091, 0.1575, 0.1364, 0.2362, 0.04546, 0.2362, 0.8182, 0.1575, 0.8636, 0.2362, 0.7727, 0.2362, 0.6364, 0.1575, 0.6818, 0.2362, 0.5909, 0.2362, 0.4545, 0.1575, 0.5, 0.2362, 0.4091, 0.2362, 0.1818, 0.3149, 0.2727, 0.3149, 0.2273, 0.3937, 0.0, 0.3149, 0.09091, 0.3149, 0.04546, 0.3937, 0.7273, 0.3149, 0.8182, 0.3149, 0.7727, 0.3937, 0.5455, 0.3149, 0.6364, 0.3149, 0.5909, 0.3937, 0.3636, 0.3149, 0.4545, 0.3149, 0.4091, 0.3937, 0.4091, 0.3937, 0.5, 0.3937, 0.4545, 0.4724, 0.4091, 0.3937, 0.4545, 0.3149, 0.5, 0.3937, 0.4545, 0.3149, 0.5455, 0.3149, 0.5, 0.3937, 0.5909, 0.3937, 0.6818, 0.3937, 0.6364, 0.4724, 0.5909, 0.3937, 0.6364, 0.3149, 0.6818, 0.3937, 0.6364, 0.3149, 0.7273, 0.3149, 0.6818, 0.3937, 0.7727, 0.3937, 0.8636, 0.3937, 0.8182, 0.4724, 0.7727, 0.3937, 0.8182, 0.3149, 0.8636, 0.3937, 0.8182, 0.3149, 0.9091, 0.3149, 0.8636, 0.3937, 0.04546, 0.3937, 0.1364, 0.3937, 0.09091, 0.4724, 0.04546, 0.3937, 0.09091, 0.3149, 0.1364, 0.3937, 0.09091, 0.3149, 0.1818, 0.3149, 0.1364, 0.3937, 0.2273, 0.3937, 0.3182, 0.3937, 0.2727, 0.4724, 0.2273, 0.3937, 0.2727, 0.3149, 0.3182, 0.3937, 0.2727, 0.3149, 0.3636, 0.3149, 0.3182, 0.3937, 0.4091, 0.2362, 0.4545, 0.3149, 0.3636, 0.3149, 0.4091, 0.2362, 0.5, 0.2362, 0.4545, 0.3149, 0.5, 0.2362, 0.5455, 0.3149, 0.4545, 0.3149, 0.5909, 0.2362, 0.6364, 0.3149, 0.5455, 0.3149, 0.5909, 0.2362, 0.6818, 0.2362, 0.6364, 0.3149, 0.6818, 0.2362, 0.7273, 0.3149, 0.6364, 0.3149, 0.7727, 0.2362, 0.8182, 0.3149, 0.7273, 0.3149, 0.7727, 0.2362, 0.8636, 0.2362, 0.8182, 0.3149, 0.8636, 0.2362, 0.9091, 0.3149, 0.8182, 0.3149, 0.04546, 0.2362, 0.09091, 0.3149, 0.0, 0.3149, 0.04546, 0.2362, 0.1364, 0.2362, 0.09091, 0.3149, 0.1364, 0.2362, 0.1818, 0.3149, 0.09091, 0.3149, 0.2273, 0.2362, 0.2727, 0.3149, 0.1818, 0.3149, 0.2273, 0.2362, 0.3182, 0.2362, 0.2727, 0.3149, 0.3182, 0.2362, 0.3636, 0.3149, 0.2727, 0.3149, 0.5, 0.2362, 0.5909, 0.2362, 0.5455, 0.3149, 0.5, 0.2362, 0.5455, 0.1575, 0.5909, 0.2362, 0.5455, 0.1575, 0.6364, 0.1575, 0.5909, 0.2362, 0.6818, 0.2362, 0.7727, 0.2362, 0.7273, 0.3149, 0.6818, 0.2362, 0.7273, 0.1575, 0.7727, 0.2362, 0.7273, 0.1575, 0.8182, 0.1575, 0.7727, 0.2362, 0.8636, 0.2362, 0.9545, 0.2362, 0.9091, 0.3149, 0.8636, 0.2362, 0.9091, 0.1575, 0.9545, 0.2362, 0.9091, 0.1575, 1.0, 0.1575, 0.9545, 0.2362, 0.1364, 0.2362, 0.2273, 0.2362, 0.1818, 0.3149, 0.1364, 0.2362, 0.1818, 0.1575, 0.2273, 0.2362, 0.1818, 0.1575, 0.2727, 0.1575, 0.2273, 0.2362, 0.3182, 0.2362, 0.4091, 0.2362, 0.3636, 0.3149, 0.3182, 0.2362, 0.3636, 0.1575, 0.4091, 0.2362, 0.3636, 0.1575, 0.4545, 0.1575, 0.4091, 0.2362, 0.5, 0.07873, 0.5455, 0.1575, 0.4545, 0.1575, 0.5, 0.07873, 0.5909, 0.07873, 0.5455, 0.1575, 0.5909, 0.07873, 0.6364, 0.1575, 0.5455, 0.1575, 0.6818, 0.07873, 0.7273, 0.1575, 0.6364, 0.1575, 0.6818, 0.07873, 0.7727, 0.07873, 0.7273, 0.1575, 0.7727, 0.07873, 0.8182, 0.1575, 0.7273, 0.1575, 0.8636, 0.07873, 0.9091, 0.1575, 0.8182, 0.1575, 0.8636, 0.07873, 0.9545, 0.07873, 0.9091, 0.1575, 0.9545, 0.07873, 1.0, 0.1575, 0.9091, 0.1575, 0.3636, 0.1575, 0.4091, 0.07873, 0.4545, 0.1575, 0.3636, 0.1575, 0.3182, 0.07873, 0.4091, 0.07873, 0.3182, 0.07873, 0.3636, 0.0, 0.4091, 0.07873, 0.1364, 0.07873, 0.1818, 0.1575, 0.09091, 0.1575, 0.1364, 0.07873, 0.2273, 0.07873, 0.1818, 0.1575, 0.2273, 0.07873, 0.2727, 0.1575, 0.1818, 0.1575])
me_icosphere_004.update()
me_icosphere_005 = bpy.data.meshes.new('Icosphere.005')
me_icosphere_005.from_pydata([(0.0, 0.0, -1.0), (0.7236, -0.5257, -0.4472), (-0.2764, -0.8506, -0.4472), (-0.8944, 0.0, -0.4472), (-0.2764, 0.8506, -0.4472), (0.7236, 0.5257, -0.4472), (0.2764, -0.8506, 0.4472), (-0.7236, -0.5257, 0.4472), (-0.7236, 0.5257, 0.4472), (0.2764, 0.8506, 0.4472), (0.8944, 0.0, 0.4472), (0.0, 0.0, 1.0), (-0.1625, -0.5, -0.8507), (0.4253, -0.309, -0.8507), (0.2629, -0.809, -0.5257), (0.8506, 0.0, -0.5257), (0.4253, 0.309, -0.8507), (-0.5257, 0.0, -0.8507), (-0.6882, -0.5, -0.5257), (-0.1625, 0.5, -0.8507), (-0.6882, 0.5, -0.5257), (0.2629, 0.809, -0.5257), (0.9511, -0.309, 0.0), (0.9511, 0.309, 0.0), (0.0, -1.0, 0.0), (0.5878, -0.809, 0.0), (-0.9511, -0.309, 0.0), (-0.5878, -0.809, 0.0), (-0.5878, 0.809, 0.0), (-0.9511, 0.309, 0.0), (0.5878, 0.809, 0.0), (0.0, 1.0, 0.0), (0.6882, -0.5, 0.5257), (-0.2629, -0.809, 0.5257), (-0.8506, 0.0, 0.5257), (-0.2629, 0.809, 0.5257), (0.6882, 0.5, 0.5257), (0.1625, -0.5, 0.8507), (0.5257, 0.0, 0.8507), (-0.4253, -0.309, 0.8507), (-0.4253, 0.309, 0.8507), (0.1625, 0.5, 0.8507)], [], [(0, 13, 12), (1, 13, 15), (0, 12, 17), (0, 17, 19), (0, 19, 16), (1, 15, 22), (2, 14, 24), (3, 18, 26), (4, 20, 28), (5, 21, 30), (1, 22, 25), (2, 24, 27), (3, 26, 29), (4, 28, 31), (5, 30, 23), (6, 32, 37), (7, 33, 39), (8, 34, 40), (9, 35, 41), (10, 36, 38), (38, 41, 11), (38, 36, 41), (36, 9, 41), (41, 40, 11), (41, 35, 40), (35, 8, 40), (40, 39, 11), (40, 34, 39), (34, 7, 39), (39, 37, 11), (39, 33, 37), (33, 6, 37), (37, 38, 11), (37, 32, 38), (32, 10, 38), (23, 36, 10), (23, 30, 36), (30, 9, 36), (31, 35, 9), (31, 28, 35), (28, 8, 35), (29, 34, 8), (29, 26, 34), (26, 7, 34), (27, 33, 7), (27, 24, 33), (24, 6, 33), (25, 32, 6), (25, 22, 32), (22, 10, 32), (30, 31, 9), (30, 21, 31), (21, 4, 31), (28, 29, 8), (28, 20, 29), (20, 3, 29), (26, 27, 7), (26, 18, 27), (18, 2, 27), (24, 25, 6), (24, 14, 25), (14, 1, 25), (22, 23, 10), (22, 15, 23), (15, 5, 23), (16, 21, 5), (16, 19, 21), (19, 4, 21), (19, 20, 4), (19, 17, 20), (17, 3, 20), (17, 18, 3), (17, 12, 18), (12, 2, 18), (15, 16, 5), (15, 13, 16), (13, 0, 16), (12, 14, 2), (12, 13, 14), (13, 1, 14)])
_uv = me_icosphere_005.uv_layers.new(name='UVMap')
_uv.uv.foreach_set('vector', [0.1818, 0.0, 0.2273, 0.07873, 0.1364, 0.07873, 0.2727, 0.1575, 0.3182, 0.07873, 0.3636, 0.1575, 0.9091, 0.0, 0.9545, 0.07873, 0.8636, 0.07873, 0.7273, 0.0, 0.7727, 0.07873, 0.6818, 0.07873, 0.5455, 0.0, 0.5909, 0.07873, 0.5, 0.07873, 0.2727, 0.1575, 0.3636, 0.1575, 0.3182, 0.2362, 0.09091, 0.1575, 0.1818, 0.1575, 0.1364, 0.2362, 0.8182, 0.1575, 0.9091, 0.1575, 0.8636, 0.2362, 0.6364, 0.1575, 0.7273, 0.1575, 0.6818, 0.2362, 0.4545, 0.1575, 0.5455, 0.1575, 0.5, 0.2362, 0.2727, 0.1575, 0.3182, 0.2362, 0.2273, 0.2362, 0.09091, 0.1575, 0.1364, 0.2362, 0.04546, 0.2362, 0.8182, 0.1575, 0.8636, 0.2362, 0.7727, 0.2362, 0.6364, 0.1575, 0.6818, 0.2362, 0.5909, 0.2362, 0.4545, 0.1575, 0.5, 0.2362, 0.4091, 0.2362, 0.1818, 0.3149, 0.2727, 0.3149, 0.2273, 0.3937, 0.0, 0.3149, 0.09091, 0.3149, 0.04546, 0.3937, 0.7273, 0.3149, 0.8182, 0.3149, 0.7727, 0.3937, 0.5455, 0.3149, 0.6364, 0.3149, 0.5909, 0.3937, 0.3636, 0.3149, 0.4545, 0.3149, 0.4091, 0.3937, 0.4091, 0.3937, 0.5, 0.3937, 0.4545, 0.4724, 0.4091, 0.3937, 0.4545, 0.3149, 0.5, 0.3937, 0.4545, 0.3149, 0.5455, 0.3149, 0.5, 0.3937, 0.5909, 0.3937, 0.6818, 0.3937, 0.6364, 0.4724, 0.5909, 0.3937, 0.6364, 0.3149, 0.6818, 0.3937, 0.6364, 0.3149, 0.7273, 0.3149, 0.6818, 0.3937, 0.7727, 0.3937, 0.8636, 0.3937, 0.8182, 0.4724, 0.7727, 0.3937, 0.8182, 0.3149, 0.8636, 0.3937, 0.8182, 0.3149, 0.9091, 0.3149, 0.8636, 0.3937, 0.04546, 0.3937, 0.1364, 0.3937, 0.09091, 0.4724, 0.04546, 0.3937, 0.09091, 0.3149, 0.1364, 0.3937, 0.09091, 0.3149, 0.1818, 0.3149, 0.1364, 0.3937, 0.2273, 0.3937, 0.3182, 0.3937, 0.2727, 0.4724, 0.2273, 0.3937, 0.2727, 0.3149, 0.3182, 0.3937, 0.2727, 0.3149, 0.3636, 0.3149, 0.3182, 0.3937, 0.4091, 0.2362, 0.4545, 0.3149, 0.3636, 0.3149, 0.4091, 0.2362, 0.5, 0.2362, 0.4545, 0.3149, 0.5, 0.2362, 0.5455, 0.3149, 0.4545, 0.3149, 0.5909, 0.2362, 0.6364, 0.3149, 0.5455, 0.3149, 0.5909, 0.2362, 0.6818, 0.2362, 0.6364, 0.3149, 0.6818, 0.2362, 0.7273, 0.3149, 0.6364, 0.3149, 0.7727, 0.2362, 0.8182, 0.3149, 0.7273, 0.3149, 0.7727, 0.2362, 0.8636, 0.2362, 0.8182, 0.3149, 0.8636, 0.2362, 0.9091, 0.3149, 0.8182, 0.3149, 0.04546, 0.2362, 0.09091, 0.3149, 0.0, 0.3149, 0.04546, 0.2362, 0.1364, 0.2362, 0.09091, 0.3149, 0.1364, 0.2362, 0.1818, 0.3149, 0.09091, 0.3149, 0.2273, 0.2362, 0.2727, 0.3149, 0.1818, 0.3149, 0.2273, 0.2362, 0.3182, 0.2362, 0.2727, 0.3149, 0.3182, 0.2362, 0.3636, 0.3149, 0.2727, 0.3149, 0.5, 0.2362, 0.5909, 0.2362, 0.5455, 0.3149, 0.5, 0.2362, 0.5455, 0.1575, 0.5909, 0.2362, 0.5455, 0.1575, 0.6364, 0.1575, 0.5909, 0.2362, 0.6818, 0.2362, 0.7727, 0.2362, 0.7273, 0.3149, 0.6818, 0.2362, 0.7273, 0.1575, 0.7727, 0.2362, 0.7273, 0.1575, 0.8182, 0.1575, 0.7727, 0.2362, 0.8636, 0.2362, 0.9545, 0.2362, 0.9091, 0.3149, 0.8636, 0.2362, 0.9091, 0.1575, 0.9545, 0.2362, 0.9091, 0.1575, 1.0, 0.1575, 0.9545, 0.2362, 0.1364, 0.2362, 0.2273, 0.2362, 0.1818, 0.3149, 0.1364, 0.2362, 0.1818, 0.1575, 0.2273, 0.2362, 0.1818, 0.1575, 0.2727, 0.1575, 0.2273, 0.2362, 0.3182, 0.2362, 0.4091, 0.2362, 0.3636, 0.3149, 0.3182, 0.2362, 0.3636, 0.1575, 0.4091, 0.2362, 0.3636, 0.1575, 0.4545, 0.1575, 0.4091, 0.2362, 0.5, 0.07873, 0.5455, 0.1575, 0.4545, 0.1575, 0.5, 0.07873, 0.5909, 0.07873, 0.5455, 0.1575, 0.5909, 0.07873, 0.6364, 0.1575, 0.5455, 0.1575, 0.6818, 0.07873, 0.7273, 0.1575, 0.6364, 0.1575, 0.6818, 0.07873, 0.7727, 0.07873, 0.7273, 0.1575, 0.7727, 0.07873, 0.8182, 0.1575, 0.7273, 0.1575, 0.8636, 0.07873, 0.9091, 0.1575, 0.8182, 0.1575, 0.8636, 0.07873, 0.9545, 0.07873, 0.9091, 0.1575, 0.9545, 0.07873, 1.0, 0.1575, 0.9091, 0.1575, 0.3636, 0.1575, 0.4091, 0.07873, 0.4545, 0.1575, 0.3636, 0.1575, 0.3182, 0.07873, 0.4091, 0.07873, 0.3182, 0.07873, 0.3636, 0.0, 0.4091, 0.07873, 0.1364, 0.07873, 0.1818, 0.1575, 0.09091, 0.1575, 0.1364, 0.07873, 0.2273, 0.07873, 0.1818, 0.1575, 0.2273, 0.07873, 0.2727, 0.1575, 0.1818, 0.1575])
me_icosphere_005.update()
me_cylinder_003 = bpy.data.meshes.new('Cylinder.003')
me_cylinder_003.from_pydata([(-4.794e-07, 0.6247, -1.0), (0.0, 1.0, 1.0), (0.1293, 0.6127, -1.0), (0.1951, 0.9808, 1.0), (0.2536, 0.5771, -1.0), (0.3827, 0.9239, 1.0), (0.3682, 0.5194, -1.0), (0.5556, 0.8315, 1.0), (0.4687, 0.4417, -1.0), (0.7071, 0.7071, 1.0), (0.5511, 0.3471, -1.0), (0.8315, 0.5556, 1.0), (0.6123, 0.2391, -1.0), (0.9239, 0.3827, 1.0), (0.65, 0.1219, -1.0), (0.9808, 0.1951, 1.0), (0.6628, 7.601e-08, -1.0), (1.0, 0.0, 1.0), (0.65, -0.1219, -1.0), (0.9808, -0.1951, 1.0), (0.6123, -0.2391, -1.0), (0.9239, -0.3827, 1.0), (0.5511, -0.3471, -1.0), (0.8315, -0.5556, 1.0), (0.4687, -0.4417, -1.0), (0.7071, -0.7071, 1.0), (0.3682, -0.5194, -1.0), (0.5556, -0.8315, 1.0), (0.2536, -0.5771, -1.0), (0.3827, -0.9239, 1.0), (0.1293, -0.6127, -1.0), (0.1951, -0.9808, 1.0), (-4.794e-07, -0.6247, -1.0), (0.0, -1.0, 1.0), (-0.1293, -0.6127, -1.0), (-0.1951, -0.9808, 1.0), (-0.2536, -0.5771, -1.0), (-0.3827, -0.9239, 1.0), (-0.3682, -0.5194, -1.0), (-0.5556, -0.8315, 1.0), (-0.4687, -0.4417, -1.0), (-0.7071, -0.7071, 1.0), (-0.5511, -0.3471, -1.0), (-0.8315, -0.5556, 1.0), (-0.6123, -0.2391, -1.0), (-0.9239, -0.3827, 1.0), (-0.65, -0.1219, -1.0), (-0.9808, -0.1951, 1.0), (-0.6628, 7.601e-08, -1.0), (-1.0, 0.0, 1.0), (-0.65, 0.1219, -1.0), (-0.9808, 0.1951, 1.0), (-0.6123, 0.2391, -1.0), (-0.9239, 0.3827, 1.0), (-0.5511, 0.3471, -1.0), (-0.8315, 0.5556, 1.0), (-0.4687, 0.4417, -1.0), (-0.7071, 0.7071, 1.0), (-0.3682, 0.5194, -1.0), (-0.5556, 0.8315, 1.0), (-0.2536, 0.5771, -1.0), (-0.3827, 0.9239, 1.0), (-0.1293, 0.6127, -1.0), (-0.1951, 0.9808, 1.0)], [], [(0, 1, 3, 2), (2, 3, 5, 4), (4, 5, 7, 6), (6, 7, 9, 8), (8, 9, 11, 10), (10, 11, 13, 12), (12, 13, 15, 14), (14, 15, 17, 16), (16, 17, 19, 18), (18, 19, 21, 20), (20, 21, 23, 22), (22, 23, 25, 24), (24, 25, 27, 26), (26, 27, 29, 28), (28, 29, 31, 30), (30, 31, 33, 32), (32, 33, 35, 34), (34, 35, 37, 36), (36, 37, 39, 38), (38, 39, 41, 40), (40, 41, 43, 42), (42, 43, 45, 44), (44, 45, 47, 46), (46, 47, 49, 48), (48, 49, 51, 50), (50, 51, 53, 52), (52, 53, 55, 54), (54, 55, 57, 56), (56, 57, 59, 58), (58, 59, 61, 60), (3, 1, 63, 61, 59, 57, 55, 53, 51, 49, 47, 45, 43, 41, 39, 37, 35, 33, 31, 29, 27, 25, 23, 21, 19, 17, 15, 13, 11, 9, 7, 5), (60, 61, 63, 62), (62, 63, 1, 0), (0, 2, 4, 6, 8, 10, 12, 14, 16, 18, 20, 22, 24, 26, 28, 30, 32, 34, 36, 38, 40, 42, 44, 46, 48, 50, 52, 54, 56, 58, 60, 62)])
_uv = me_cylinder_003.uv_layers.new(name='UVMap')
_uv.uv.foreach_set('vector', [1.0, 0.5, 1.0, 1.0, 0.9688, 1.0, 0.9688, 0.5, 0.9688, 0.5, 0.9688, 1.0, 0.9375, 1.0, 0.9375, 0.5, 0.9375, 0.5, 0.9375, 1.0, 0.9062, 1.0, 0.9062, 0.5, 0.9062, 0.5, 0.9062, 1.0, 0.875, 1.0, 0.875, 0.5, 0.875, 0.5, 0.875, 1.0, 0.8438, 1.0, 0.8438, 0.5, 0.8438, 0.5, 0.8438, 1.0, 0.8125, 1.0, 0.8125, 0.5, 0.8125, 0.5, 0.8125, 1.0, 0.7812, 1.0, 0.7812, 0.5, 0.7812, 0.5, 0.7812, 1.0, 0.75, 1.0, 0.75, 0.5, 0.75, 0.5, 0.75, 1.0, 0.7188, 1.0, 0.7188, 0.5, 0.7188, 0.5, 0.7188, 1.0, 0.6875, 1.0, 0.6875, 0.5, 0.6875, 0.5, 0.6875, 1.0, 0.6562, 1.0, 0.6562, 0.5, 0.6562, 0.5, 0.6562, 1.0, 0.625, 1.0, 0.625, 0.5, 0.625, 0.5, 0.625, 1.0, 0.5938, 1.0, 0.5938, 0.5, 0.5938, 0.5, 0.5938, 1.0, 0.5625, 1.0, 0.5625, 0.5, 0.5625, 0.5, 0.5625, 1.0, 0.5312, 1.0, 0.5312, 0.5, 0.5312, 0.5, 0.5312, 1.0, 0.5, 1.0, 0.5, 0.5, 0.5, 0.5, 0.5, 1.0, 0.4688, 1.0, 0.4688, 0.5, 0.4688, 0.5, 0.4688, 1.0, 0.4375, 1.0, 0.4375, 0.5, 0.4375, 0.5, 0.4375, 1.0, 0.4062, 1.0, 0.4062, 0.5, 0.4062, 0.5, 0.4062, 1.0, 0.375, 1.0, 0.375, 0.5, 0.375, 0.5, 0.375, 1.0, 0.3438, 1.0, 0.3438, 0.5, 0.3438, 0.5, 0.3438, 1.0, 0.3125, 1.0, 0.3125, 0.5, 0.3125, 0.5, 0.3125, 1.0, 0.2812, 1.0, 0.2812, 0.5, 0.2812, 0.5, 0.2812, 1.0, 0.25, 1.0, 0.25, 0.5, 0.25, 0.5, 0.25, 1.0, 0.2188, 1.0, 0.2188, 0.5, 0.2188, 0.5, 0.2188, 1.0, 0.1875, 1.0, 0.1875, 0.5, 0.1875, 0.5, 0.1875, 1.0, 0.1562, 1.0, 0.1562, 0.5, 0.1562, 0.5, 0.1562, 1.0, 0.125, 1.0, 0.125, 0.5, 0.125, 0.5, 0.125, 1.0, 0.09375, 1.0, 0.09375, 0.5, 0.09375, 0.5, 0.09375, 1.0, 0.0625, 1.0, 0.0625, 0.5, 0.2968, 0.4854, 0.25, 0.49, 0.2032, 0.4854, 0.1582, 0.4717, 0.1167, 0.4496, 0.08029, 0.4197, 0.05045, 0.3833, 0.02827, 0.3418, 0.01461, 0.2968, 0.01, 0.25, 0.01461, 0.2032, 0.02827, 0.1582, 0.05045, 0.1167, 0.08029, 0.08029, 0.1167, 0.05045, 0.1582, 0.02827, 0.2032, 0.01461, 0.25, 0.01, 0.2968, 0.01461, 0.3418, 0.02827, 0.3833, 0.05045, 0.4197, 0.08029, 0.4496, 0.1167, 0.4717, 0.1582, 0.4854, 0.2032, 0.49, 0.25, 0.4854, 0.2968, 0.4717, 0.3418, 0.4496, 0.3833, 0.4197, 0.4197, 0.3833, 0.4496, 0.3418, 0.4717, 0.0625, 0.5, 0.0625, 1.0, 0.03125, 1.0, 0.03125, 0.5, 0.03125, 0.5, 0.03125, 1.0, 0.0, 1.0, 0.0, 0.5, 0.75, 0.49, 0.7968, 0.4854, 0.8418, 0.4717, 0.8833, 0.4496, 0.9197, 0.4197, 0.9496, 0.3833, 0.9717, 0.3418, 0.9854, 0.2968, 0.99, 0.25, 0.9854, 0.2032, 0.9717, 0.1582, 0.9496, 0.1167, 0.9197, 0.08029, 0.8833, 0.05045, 0.8418, 0.02827, 0.7968, 0.01461, 0.75, 0.01, 0.7032, 0.01461, 0.6582, 0.02827, 0.6167, 0.05045, 0.5803, 0.08029, 0.5504, 0.1167, 0.5283, 0.1582, 0.5146, 0.2032, 0.51, 0.25, 0.5146, 0.2968, 0.5283, 0.3418, 0.5504, 0.3833, 0.5803, 0.4197, 0.6167, 0.4496, 0.6582, 0.4717, 0.7032, 0.4854])
me_cylinder_003.update()
me_cylinder_004 = bpy.data.meshes.new('Cylinder.004')
me_cylinder_004.from_pydata([(-4.794e-07, 0.6247, -1.0), (0.0, 1.0, 1.0), (0.1293, 0.6127, -1.0), (0.1951, 0.9808, 1.0), (0.2536, 0.5771, -1.0), (0.3827, 0.9239, 1.0), (0.3682, 0.5194, -1.0), (0.5556, 0.8315, 1.0), (0.4687, 0.4417, -1.0), (0.7071, 0.7071, 1.0), (0.5511, 0.3471, -1.0), (0.8315, 0.5556, 1.0), (0.6123, 0.2391, -1.0), (0.9239, 0.3827, 1.0), (0.65, 0.1219, -1.0), (0.9808, 0.1951, 1.0), (0.6628, 7.601e-08, -1.0), (1.0, 0.0, 1.0), (0.65, -0.1219, -1.0), (0.9808, -0.1951, 1.0), (0.6123, -0.2391, -1.0), (0.9239, -0.3827, 1.0), (0.5511, -0.3471, -1.0), (0.8315, -0.5556, 1.0), (0.4687, -0.4417, -1.0), (0.7071, -0.7071, 1.0), (0.3682, -0.5194, -1.0), (0.5556, -0.8315, 1.0), (0.2536, -0.5771, -1.0), (0.3827, -0.9239, 1.0), (0.1293, -0.6127, -1.0), (0.1951, -0.9808, 1.0), (-4.794e-07, -0.6247, -1.0), (0.0, -1.0, 1.0), (-0.1293, -0.6127, -1.0), (-0.1951, -0.9808, 1.0), (-0.2536, -0.5771, -1.0), (-0.3827, -0.9239, 1.0), (-0.3682, -0.5194, -1.0), (-0.5556, -0.8315, 1.0), (-0.4687, -0.4417, -1.0), (-0.7071, -0.7071, 1.0), (-0.5511, -0.3471, -1.0), (-0.8315, -0.5556, 1.0), (-0.6123, -0.2391, -1.0), (-0.9239, -0.3827, 1.0), (-0.65, -0.1219, -1.0), (-0.9808, -0.1951, 1.0), (-0.6628, 7.601e-08, -1.0), (-1.0, 0.0, 1.0), (-0.65, 0.1219, -1.0), (-0.9808, 0.1951, 1.0), (-0.6123, 0.2391, -1.0), (-0.9239, 0.3827, 1.0), (-0.5511, 0.3471, -1.0), (-0.8315, 0.5556, 1.0), (-0.4687, 0.4417, -1.0), (-0.7071, 0.7071, 1.0), (-0.3682, 0.5194, -1.0), (-0.5556, 0.8315, 1.0), (-0.2536, 0.5771, -1.0), (-0.3827, 0.9239, 1.0), (-0.1293, 0.6127, -1.0), (-0.1951, 0.9808, 1.0)], [], [(0, 1, 3, 2), (2, 3, 5, 4), (4, 5, 7, 6), (6, 7, 9, 8), (8, 9, 11, 10), (10, 11, 13, 12), (12, 13, 15, 14), (14, 15, 17, 16), (16, 17, 19, 18), (18, 19, 21, 20), (20, 21, 23, 22), (22, 23, 25, 24), (24, 25, 27, 26), (26, 27, 29, 28), (28, 29, 31, 30), (30, 31, 33, 32), (32, 33, 35, 34), (34, 35, 37, 36), (36, 37, 39, 38), (38, 39, 41, 40), (40, 41, 43, 42), (42, 43, 45, 44), (44, 45, 47, 46), (46, 47, 49, 48), (48, 49, 51, 50), (50, 51, 53, 52), (52, 53, 55, 54), (54, 55, 57, 56), (56, 57, 59, 58), (58, 59, 61, 60), (3, 1, 63, 61, 59, 57, 55, 53, 51, 49, 47, 45, 43, 41, 39, 37, 35, 33, 31, 29, 27, 25, 23, 21, 19, 17, 15, 13, 11, 9, 7, 5), (60, 61, 63, 62), (62, 63, 1, 0), (0, 2, 4, 6, 8, 10, 12, 14, 16, 18, 20, 22, 24, 26, 28, 30, 32, 34, 36, 38, 40, 42, 44, 46, 48, 50, 52, 54, 56, 58, 60, 62)])
_uv = me_cylinder_004.uv_layers.new(name='UVMap')
_uv.uv.foreach_set('vector', [1.0, 0.5, 1.0, 1.0, 0.9688, 1.0, 0.9688, 0.5, 0.9688, 0.5, 0.9688, 1.0, 0.9375, 1.0, 0.9375, 0.5, 0.9375, 0.5, 0.9375, 1.0, 0.9062, 1.0, 0.9062, 0.5, 0.9062, 0.5, 0.9062, 1.0, 0.875, 1.0, 0.875, 0.5, 0.875, 0.5, 0.875, 1.0, 0.8438, 1.0, 0.8438, 0.5, 0.8438, 0.5, 0.8438, 1.0, 0.8125, 1.0, 0.8125, 0.5, 0.8125, 0.5, 0.8125, 1.0, 0.7812, 1.0, 0.7812, 0.5, 0.7812, 0.5, 0.7812, 1.0, 0.75, 1.0, 0.75, 0.5, 0.75, 0.5, 0.75, 1.0, 0.7188, 1.0, 0.7188, 0.5, 0.7188, 0.5, 0.7188, 1.0, 0.6875, 1.0, 0.6875, 0.5, 0.6875, 0.5, 0.6875, 1.0, 0.6562, 1.0, 0.6562, 0.5, 0.6562, 0.5, 0.6562, 1.0, 0.625, 1.0, 0.625, 0.5, 0.625, 0.5, 0.625, 1.0, 0.5938, 1.0, 0.5938, 0.5, 0.5938, 0.5, 0.5938, 1.0, 0.5625, 1.0, 0.5625, 0.5, 0.5625, 0.5, 0.5625, 1.0, 0.5312, 1.0, 0.5312, 0.5, 0.5312, 0.5, 0.5312, 1.0, 0.5, 1.0, 0.5, 0.5, 0.5, 0.5, 0.5, 1.0, 0.4688, 1.0, 0.4688, 0.5, 0.4688, 0.5, 0.4688, 1.0, 0.4375, 1.0, 0.4375, 0.5, 0.4375, 0.5, 0.4375, 1.0, 0.4062, 1.0, 0.4062, 0.5, 0.4062, 0.5, 0.4062, 1.0, 0.375, 1.0, 0.375, 0.5, 0.375, 0.5, 0.375, 1.0, 0.3438, 1.0, 0.3438, 0.5, 0.3438, 0.5, 0.3438, 1.0, 0.3125, 1.0, 0.3125, 0.5, 0.3125, 0.5, 0.3125, 1.0, 0.2812, 1.0, 0.2812, 0.5, 0.2812, 0.5, 0.2812, 1.0, 0.25, 1.0, 0.25, 0.5, 0.25, 0.5, 0.25, 1.0, 0.2188, 1.0, 0.2188, 0.5, 0.2188, 0.5, 0.2188, 1.0, 0.1875, 1.0, 0.1875, 0.5, 0.1875, 0.5, 0.1875, 1.0, 0.1562, 1.0, 0.1562, 0.5, 0.1562, 0.5, 0.1562, 1.0, 0.125, 1.0, 0.125, 0.5, 0.125, 0.5, 0.125, 1.0, 0.09375, 1.0, 0.09375, 0.5, 0.09375, 0.5, 0.09375, 1.0, 0.0625, 1.0, 0.0625, 0.5, 0.2968, 0.4854, 0.25, 0.49, 0.2032, 0.4854, 0.1582, 0.4717, 0.1167, 0.4496, 0.08029, 0.4197, 0.05045, 0.3833, 0.02827, 0.3418, 0.01461, 0.2968, 0.01, 0.25, 0.01461, 0.2032, 0.02827, 0.1582, 0.05045, 0.1167, 0.08029, 0.08029, 0.1167, 0.05045, 0.1582, 0.02827, 0.2032, 0.01461, 0.25, 0.01, 0.2968, 0.01461, 0.3418, 0.02827, 0.3833, 0.05045, 0.4197, 0.08029, 0.4496, 0.1167, 0.4717, 0.1582, 0.4854, 0.2032, 0.49, 0.25, 0.4854, 0.2968, 0.4717, 0.3418, 0.4496, 0.3833, 0.4197, 0.4197, 0.3833, 0.4496, 0.3418, 0.4717, 0.0625, 0.5, 0.0625, 1.0, 0.03125, 1.0, 0.03125, 0.5, 0.03125, 0.5, 0.03125, 1.0, 0.0, 1.0, 0.0, 0.5, 0.75, 0.49, 0.7968, 0.4854, 0.8418, 0.4717, 0.8833, 0.4496, 0.9197, 0.4197, 0.9496, 0.3833, 0.9717, 0.3418, 0.9854, 0.2968, 0.99, 0.25, 0.9854, 0.2032, 0.9717, 0.1582, 0.9496, 0.1167, 0.9197, 0.08029, 0.8833, 0.05045, 0.8418, 0.02827, 0.7968, 0.01461, 0.75, 0.01, 0.7032, 0.01461, 0.6582, 0.02827, 0.6167, 0.05045, 0.5803, 0.08029, 0.5504, 0.1167, 0.5283, 0.1582, 0.5146, 0.2032, 0.51, 0.25, 0.5146, 0.2968, 0.5283, 0.3418, 0.5504, 0.3833, 0.5803, 0.4197, 0.6167, 0.4496, 0.6582, 0.4717, 0.7032, 0.4854])
me_cylinder_004.update()
me_cylinder = bpy.data.meshes.new('Cylinder')
me_cylinder.from_pydata([(-0.05123, 1.0, -1.046), (1.336e-08, 1.0, 0.75), (0.1271, 0.9808, -1.046), (0.1951, 0.9808, 0.75), (0.2986, 0.9239, -1.046), (0.3827, 0.9239, 0.75), (0.3887, 0.8315, -1.046), (0.5556, 0.8315, 0.75), (0.5272, 0.7071, -1.046), (0.7071, 0.7071, 0.75), (0.6409, 0.5556, -1.046), (0.8315, 0.5556, 0.75), (0.7253, 0.3827, -1.046), (0.9239, 0.3827, 0.75), (0.7773, 0.1951, -1.046), (0.9808, 0.1951, 0.75), (0.7949, 0.0, -1.046), (1.0, 0.0, 0.75), (0.7773, -0.1951, -1.046), (0.9808, -0.1951, 0.75), (0.7253, -0.3827, -1.046), (0.9239, -0.3827, 0.75), (0.6409, -0.5556, -1.046), (0.8315, -0.5556, 0.75), (0.5272, -0.7071, -1.046), (0.7071, -0.7071, 0.75), (0.3887, -0.8315, -1.046), (0.5556, -0.8315, 0.75), (0.2986, -0.9239, -1.046), (0.3827, -0.9239, 0.75), (0.1271, -0.9808, -1.046), (0.1951, -0.9808, 0.75), (-0.05123, -1.0, -1.046), (1.336e-08, -1.0, 0.75), (-0.2296, -0.9808, -1.046), (-0.1951, -0.9808, 0.75), (-0.401, -0.9239, -1.046), (-0.3827, -0.9239, 0.75), (-0.5591, -0.8315, -1.046), (-0.5556, -0.8315, 0.75), (-0.6976, -0.7071, -1.046), (-0.7071, -0.7071, 0.75), (-0.8112, -0.5556, -1.046), (-0.8315, -0.5556, 0.75), (-0.8957, -0.3827, -1.046), (-0.9239, -0.3827, 0.75), (-0.9477, -0.1951, -1.046), (-0.9808, -0.1951, 0.75), (-0.9653, 0.0, -1.046), (-1.0, 0.0, 0.75), (-0.9477, 0.1951, -1.046), (-0.9808, 0.1951, 0.75), (-0.8957, 0.3827, -1.046), (-0.9239, 0.3827, 0.75), (-0.8112, 0.5556, -1.046), (-0.8315, 0.5556, 0.75), (-0.6976, 0.7071, -1.046), (-0.7071, 0.7071, 0.75), (-0.5591, 0.8315, -1.046), (-0.5556, 0.8315, 0.75), (-0.401, 0.9239, -1.046), (-0.3827, 0.9239, 0.75), (-0.2296, 0.9808, -1.046), (-0.1951, 0.9808, 0.75), (0.0, 1.0, 0.4301), (0.1951, 0.9808, 0.4301), (0.3827, 0.9239, 0.4301), (0.5556, 0.8315, 0.4301), (0.7071, 0.7071, 0.4301), (0.8315, 0.5556, 0.4301), (0.9239, 0.3827, 0.4301), (0.9808, 0.1951, 0.4301), (1.0, 0.0, 0.4301), (0.9808, -0.1951, 0.4301), (0.9239, -0.3827, 0.4301), (0.8315, -0.5556, 0.4301), (0.7071, -0.7071, 0.4301), (0.5556, -0.8315, 0.4301), (0.3827, -0.9239, 0.4301), (0.1951, -0.9808, 0.4301), (0.0, -1.0, 0.4301), (-0.1951, -0.9808, 0.4301), (-0.3827, -0.9239, 0.4301), (-0.5556, -0.8315, 0.4301), (-0.7071, -0.7071, 0.4301), (-0.8315, -0.5556, 0.4301), (-0.9239, -0.3827, 0.4301), (-0.9808, -0.1951, 0.4301), (-1.0, 0.0, 0.4301), (-0.9808, 0.1951, 0.4301), (-0.9239, 0.3827, 0.4301), (-0.8315, 0.5556, 0.4301), (-0.7071, 0.7071, 0.4301), (-0.5556, 0.8315, 0.4301), (-0.3827, 0.9239, 0.4301), (-0.1951, 0.9808, 0.4301), (0.1951, 0.9808, -0.2932), (0.3827, 0.9239, -0.2932), (0.6483, 0.8315, -0.2932), (0.7998, 0.7071, -0.2932), (0.9607, 0.5556, -0.2932), (1.125, 0.3827, -0.2932), (1.182, 0.1951, -0.2932), (1.201, 0.0, -0.2932), (1.182, -0.1951, -0.2932), (1.125, -0.3827, -0.2932), (0.9607, -0.5556, -0.2932), (0.7998, -0.7071, -0.2932), (0.6483, -0.8315, -0.2932), (0.3827, -0.9239, -0.2932), (0.1951, -0.9808, -0.2932), (0.0, -1.0, -0.2932), (-0.1951, -0.9808, -0.2932), (-0.3827, -0.9239, -0.2932), (-0.5556, -0.8315, -0.2932), (-0.7071, -0.7071, -0.2932), (-0.8315, -0.5556, -0.2932), (-0.9239, -0.3827, -0.2932), (-0.9808, -0.1951, -0.2932), (-1.0, 0.0, -0.2932), (-0.9808, 0.1951, -0.2932), (-0.9239, 0.3827, -0.2932), (-0.8315, 0.5556, -0.2932), (-0.7071, 0.7071, -0.2932), (-0.5556, 0.8315, -0.2932), (-0.3827, 0.9239, -0.2932), (-0.1951, 0.9808, -0.2932), (0.0, 1.0, -0.2932), (0.0, 1.0, 0.07092), (0.1951, 0.9808, 0.07092), (0.3827, 0.9239, 0.07092), (0.6016, 0.8315, 0.07092), (0.7532, 0.7071, 0.07092), (0.8956, 0.5556, 0.07092), (1.066, 0.3827, 0.07092), (1.123, 0.1951, 0.07092), (1.142, 0.0, 0.07092), (1.123, -0.1951, 0.07092), (1.066, -0.3827, 0.07092), (0.8956, -0.5556, 0.07092), (0.7532, -0.7071, 0.07092), (0.6016, -0.8315, 0.07092), (0.3827, -0.9239, 0.07092), (0.1951, -0.9808, 0.07092), (0.0, -1.0, 0.07092), (-0.1951, -0.9808, 0.07092), (-0.3827, -0.9239, 0.07092), (-0.5556, -0.8315, 0.07092), (-0.7071, -0.7071, 0.07092), (-0.8315, -0.5556, 0.07092), (-0.9239, -0.3827, 0.07092), (-0.9808, -0.1951, 0.07092), (-1.0, 0.0, 0.07092), (-0.9808, 0.1951, 0.07092), (-0.9239, 0.3827, 0.07092), (-0.8315, 0.5556, 0.07092), (-0.7071, 0.7071, 0.07092), (-0.5556, 0.8315, 0.07092), (-0.3827, 0.9239, 0.07092), (-0.1951, 0.9808, 0.07092), (0.1652, 0.9808, -0.6246), (0.3456, 0.9239, -0.6246), (0.5639, 0.8315, -0.6246), (0.777, 0.7071, -0.6246), (0.9171, 0.5556, -0.6246), (1.046, 0.3827, -0.6246), (1.101, 0.1951, -0.6246), (1.119, 0.0, -0.6246), (1.101, -0.1951, -0.6246), (1.046, -0.3827, -0.6246), (0.9171, -0.5556, -0.6246), (0.777, -0.7071, -0.6246), (0.5639, -0.8315, -0.6246), (0.3456, -0.9239, -0.6246), (0.1652, -0.9808, -0.6246), (-0.02256, -1.0, -0.6246), (-0.2103, -0.9808, -0.6246), (-0.3908, -0.9239, -0.6246), (-0.5571, -0.8315, -0.6246), (-0.7029, -0.7071, -0.6246), (-0.8226, -0.5556, -0.6246), (-0.9115, -0.3827, -0.6246), (-0.9662, -0.1951, -0.6246), (-0.9847, 0.0, -0.6246), (-0.9662, 0.1951, -0.6246), (-0.9115, 0.3827, -0.6246), (-0.8226, 0.5556, -0.6246), (-0.7029, 0.7071, -0.6246), (-0.5571, 0.8315, -0.6246), (-0.3908, 0.9239, -0.6246), (-0.2103, 0.9808, -0.6246), (-0.02256, 1.0, -0.6246)], [], [(64, 1, 3, 65), (65, 3, 5, 66), (66, 5, 7, 67), (67, 7, 9, 68), (68, 9, 11, 69), (69, 11, 13, 70), (70, 13, 15, 71), (71, 15, 17, 72), (72, 17, 19, 73), (73, 19, 21, 74), (74, 21, 23, 75), (75, 23, 25, 76), (76, 25, 27, 77), (77, 27, 29, 78), (78, 29, 31, 79), (79, 31, 33, 80), (80, 33, 35, 81), (81, 35, 37, 82), (82, 37, 39, 83), (83, 39, 41, 84), (84, 41, 43, 85), (85, 43, 45, 86), (86, 45, 47, 87), (87, 47, 49, 88), (88, 49, 51, 89), (89, 51, 53, 90), (90, 53, 55, 91), (91, 55, 57, 92), (92, 57, 59, 93), (93, 59, 61, 94), (3, 1, 63, 61, 59, 57, 55, 53, 51, 49, 47, 45, 43, 41, 39, 37, 35, 33, 31, 29, 27, 25, 23, 21, 19, 17, 15, 13, 11, 9, 7, 5), (94, 61, 63, 95), (95, 63, 1, 64), (0, 2, 4, 6, 8, 10, 12, 14, 16, 18, 20, 22, 24, 26, 28, 30, 32, 34, 36, 38, 40, 42, 44, 46, 48, 50, 52, 54, 56, 58, 60, 62), (159, 95, 64, 128), (158, 94, 95, 159), (157, 93, 94, 158), (156, 92, 93, 157), (155, 91, 92, 156), (154, 90, 91, 155), (153, 89, 90, 154), (152, 88, 89, 153), (151, 87, 88, 152), (150, 86, 87, 151), (149, 85, 86, 150), (148, 84, 85, 149), (147, 83, 84, 148), (146, 82, 83, 147), (145, 81, 82, 146), (144, 80, 81, 145), (143, 79, 80, 144), (142, 78, 79, 143), (141, 77, 78, 142), (140, 76, 77, 141), (139, 75, 76, 140), (138, 74, 75, 139), (137, 73, 74, 138), (136, 72, 73, 137), (135, 71, 72, 136), (134, 70, 71, 135), (133, 69, 70, 134), (132, 68, 69, 133), (131, 67, 68, 132), (130, 66, 67, 131), (129, 65, 66, 130), (128, 64, 65, 129), (191, 127, 96, 160), (160, 96, 97, 161), (161, 97, 98, 162), (162, 98, 99, 163), (163, 99, 100, 164), (164, 100, 101, 165), (165, 101, 102, 166), (166, 102, 103, 167), (167, 103, 104, 168), (168, 104, 105, 169), (169, 105, 106, 170), (170, 106, 107, 171), (171, 107, 108, 172), (172, 108, 109, 173), (173, 109, 110, 174), (174, 110, 111, 175), (175, 111, 112, 176), (176, 112, 113, 177), (177, 113, 114, 178), (178, 114, 115, 179), (179, 115, 116, 180), (180, 116, 117, 181), (181, 117, 118, 182), (182, 118, 119, 183), (183, 119, 120, 184), (184, 120, 121, 185), (185, 121, 122, 186), (186, 122, 123, 187), (187, 123, 124, 188), (188, 124, 125, 189), (189, 125, 126, 190), (190, 126, 127, 191), (127, 128, 129, 96), (96, 129, 130, 97), (97, 130, 131, 98), (98, 131, 132, 99), (99, 132, 133, 100), (100, 133, 134, 101), (101, 134, 135, 102), (102, 135, 136, 103), (103, 136, 137, 104), (104, 137, 138, 105), (105, 138, 139, 106), (106, 139, 140, 107), (107, 140, 141, 108), (108, 141, 142, 109), (109, 142, 143, 110), (110, 143, 144, 111), (111, 144, 145, 112), (112, 145, 146, 113), (113, 146, 147, 114), (114, 147, 148, 115), (115, 148, 149, 116), (116, 149, 150, 117), (117, 150, 151, 118), (118, 151, 152, 119), (119, 152, 153, 120), (120, 153, 154, 121), (121, 154, 155, 122), (122, 155, 156, 123), (123, 156, 157, 124), (124, 157, 158, 125), (125, 158, 159, 126), (126, 159, 128, 127), (62, 190, 191, 0), (60, 189, 190, 62), (58, 188, 189, 60), (56, 187, 188, 58), (54, 186, 187, 56), (52, 185, 186, 54), (50, 184, 185, 52), (48, 183, 184, 50), (46, 182, 183, 48), (44, 181, 182, 46), (42, 180, 181, 44), (40, 179, 180, 42), (38, 178, 179, 40), (36, 177, 178, 38), (34, 176, 177, 36), (32, 175, 176, 34), (30, 174, 175, 32), (28, 173, 174, 30), (26, 172, 173, 28), (24, 171, 172, 26), (22, 170, 171, 24), (20, 169, 170, 22), (18, 168, 169, 20), (16, 167, 168, 18), (14, 166, 167, 16), (12, 165, 166, 14), (10, 164, 165, 12), (8, 163, 164, 10), (6, 162, 163, 8), (4, 161, 162, 6), (2, 160, 161, 4), (0, 191, 160, 2)])
_uv = me_cylinder.uv_layers.new(name='UVMap')
_uv.uv.foreach_set('vector', [1.0, 0.8575, 1.0, 1.0, 0.9688, 1.0, 0.9688, 0.8575, 0.9688, 0.8575, 0.9688, 1.0, 0.9375, 1.0, 0.9375, 0.8575, 0.9375, 0.8575, 0.9375, 1.0, 0.9062, 1.0, 0.9062, 0.8575, 0.9062, 0.8575, 0.9062, 1.0, 0.875, 1.0, 0.875, 0.8575, 0.875, 0.8575, 0.875, 1.0, 0.8438, 1.0, 0.8438, 0.8575, 0.8438, 0.8575, 0.8438, 1.0, 0.8125, 1.0, 0.8125, 0.8575, 0.8125, 0.8575, 0.8125, 1.0, 0.7812, 1.0, 0.7812, 0.8575, 0.7812, 0.8575, 0.7812, 1.0, 0.75, 1.0, 0.75, 0.8575, 0.75, 0.8575, 0.75, 1.0, 0.7188, 1.0, 0.7188, 0.8575, 0.7188, 0.8575, 0.7188, 1.0, 0.6875, 1.0, 0.6875, 0.8575, 0.6875, 0.8575, 0.6875, 1.0, 0.6562, 1.0, 0.6562, 0.8575, 0.6562, 0.8575, 0.6562, 1.0, 0.625, 1.0, 0.625, 0.8575, 0.625, 0.8575, 0.625, 1.0, 0.5938, 1.0, 0.5938, 0.8575, 0.5938, 0.8575, 0.5938, 1.0, 0.5625, 1.0, 0.5625, 0.8575, 0.5625, 0.8575, 0.5625, 1.0, 0.5312, 1.0, 0.5312, 0.8575, 0.5312, 0.8575, 0.5312, 1.0, 0.5, 1.0, 0.5, 0.8575, 0.5, 0.8575, 0.5, 1.0, 0.4688, 1.0, 0.4687, 0.8575, 0.4687, 0.8575, 0.4688, 1.0, 0.4375, 1.0, 0.4375, 0.8575, 0.4375, 0.8575, 0.4375, 1.0, 0.4062, 1.0, 0.4062, 0.8575, 0.4062, 0.8575, 0.4062, 1.0, 0.375, 1.0, 0.375, 0.8575, 0.375, 0.8575, 0.375, 1.0, 0.3438, 1.0, 0.3438, 0.8575, 0.3438, 0.8575, 0.3438, 1.0, 0.3125, 1.0, 0.3125, 0.8575, 0.3125, 0.8575, 0.3125, 1.0, 0.2812, 1.0, 0.2812, 0.8575, 0.2812, 0.8575, 0.2812, 1.0, 0.25, 1.0, 0.25, 0.8575, 0.25, 0.8575, 0.25, 1.0, 0.2188, 1.0, 0.2188, 0.8575, 0.2188, 0.8575, 0.2188, 1.0, 0.1875, 1.0, 0.1875, 0.8575, 0.1875, 0.8575, 0.1875, 1.0, 0.1562, 1.0, 0.1562, 0.8575, 0.1562, 0.8575, 0.1562, 1.0, 0.125, 1.0, 0.125, 0.8575, 0.125, 0.8575, 0.125, 1.0, 0.09375, 1.0, 0.09375, 0.8575, 0.09375, 0.8575, 0.09375, 1.0, 0.0625, 1.0, 0.0625, 0.8575, 0.2968, 0.4854, 0.25, 0.49, 0.2032, 0.4854, 0.1582, 0.4717, 0.1167, 0.4496, 0.08029, 0.4197, 0.05045, 0.3833, 0.02827, 0.3418, 0.01461, 0.2968, 0.01, 0.25, 0.01461, 0.2032, 0.02827, 0.1582, 0.05045, 0.1167, 0.08029, 0.08029, 0.1167, 0.05045, 0.1582, 0.02827, 0.2032, 0.01461, 0.25, 0.01, 0.2968, 0.01461, 0.3418, 0.02827, 0.3833, 0.05045, 0.4197, 0.08029, 0.4496, 0.1167, 0.4717, 0.1582, 0.4854, 0.2032, 0.49, 0.25, 0.4854, 0.2968, 0.4717, 0.3418, 0.4496, 0.3833, 0.4197, 0.4197, 0.3833, 0.4496, 0.3418, 0.4717, 0.0625, 0.8575, 0.0625, 1.0, 0.03125, 1.0, 0.03125, 0.8575, 0.03125, 0.8575, 0.03125, 1.0, 0.0, 1.0, 0.0, 0.8575, 0.75, 0.49, 0.7968, 0.4854, 0.8418, 0.4717, 0.8833, 0.4496, 0.9197, 0.4197, 0.9496, 0.3833, 0.9717, 0.3418, 0.9854, 0.2968, 0.99, 0.25, 0.9854, 0.2032, 0.9717, 0.1582, 0.9496, 0.1167, 0.9197, 0.08029, 0.8833, 0.05045, 0.8418, 0.02827, 0.7968, 0.01461, 0.75, 0.01, 0.7032, 0.01461, 0.6582, 0.02827, 0.6167, 0.05045, 0.5803, 0.08029, 0.5504, 0.1167, 0.5283, 0.1582, 0.5146, 0.2032, 0.51, 0.25, 0.5146, 0.2968, 0.5283, 0.3418, 0.5504, 0.3833, 0.5803, 0.4197, 0.6167, 0.4496, 0.6582, 0.4717, 0.7032, 0.4854, 0.03125, 0.7677, 0.03125, 0.8575, 0.0, 0.8575, 0.0, 0.7677, 0.0625, 0.7677, 0.0625, 0.8575, 0.03125, 0.8575, 0.03125, 0.7677, 0.09375, 0.7677, 0.09375, 0.8575, 0.0625, 0.8575, 0.0625, 0.7677, 0.125, 0.7677, 0.125, 0.8575, 0.09375, 0.8575, 0.09375, 0.7677, 0.1562, 0.7677, 0.1562, 0.8575, 0.125, 0.8575, 0.125, 0.7677, 0.1875, 0.7677, 0.1875, 0.8575, 0.1562, 0.8575, 0.1562, 0.7677, 0.2187, 0.7677, 0.2188, 0.8575, 0.1875, 0.8575, 0.1875, 0.7677, 0.25, 0.7677, 0.25, 0.8575, 0.2188, 0.8575, 0.2187, 0.7677, 0.2812, 0.7677, 0.2812, 0.8575, 0.25, 0.8575, 0.25, 0.7677, 0.3125, 0.7677, 0.3125, 0.8575, 0.2812, 0.8575, 0.2812, 0.7677, 0.3438, 0.7677, 0.3438, 0.8575, 0.3125, 0.8575, 0.3125, 0.7677, 0.375, 0.7677, 0.375, 0.8575, 0.3438, 0.8575, 0.3438, 0.7677, 0.4062, 0.7677, 0.4062, 0.8575, 0.375, 0.8575, 0.375, 0.7677, 0.4375, 0.7677, 0.4375, 0.8575, 0.4062, 0.8575, 0.4062, 0.7677, 0.4688, 0.7677, 0.4687, 0.8575, 0.4375, 0.8575, 0.4375, 0.7677, 0.5, 0.7677, 0.5, 0.8575, 0.4687, 0.8575, 0.4688, 0.7677, 0.5312, 0.7677, 0.5312, 0.8575, 0.5, 0.8575, 0.5, 0.7677, 0.5625, 0.7677, 0.5625, 0.8575, 0.5312, 0.8575, 0.5312, 0.7677, 0.5938, 0.7677, 0.5938, 0.8575, 0.5625, 0.8575, 0.5625, 0.7677, 0.625, 0.7677, 0.625, 0.8575, 0.5938, 0.8575, 0.5938, 0.7677, 0.6562, 0.7677, 0.6562, 0.8575, 0.625, 0.8575, 0.625, 0.7677, 0.6875, 0.7677, 0.6875, 0.8575, 0.6562, 0.8575, 0.6562, 0.7677, 0.7188, 0.7677, 0.7188, 0.8575, 0.6875, 0.8575, 0.6875, 0.7677, 0.75, 0.7677, 0.75, 0.8575, 0.7188, 0.8575, 0.7188, 0.7677, 0.7812, 0.7677, 0.7812, 0.8575, 0.75, 0.8575, 0.75, 0.7677, 0.8125, 0.7677, 0.8125, 0.8575, 0.7812, 0.8575, 0.7812, 0.7677, 0.8438, 0.7677, 0.8438, 0.8575, 0.8125, 0.8575, 0.8125, 0.7677, 0.875, 0.7677, 0.875, 0.8575, 0.8438, 0.8575, 0.8438, 0.7677, 0.9062, 0.7677, 0.9062, 0.8575, 0.875, 0.8575, 0.875, 0.7677, 0.9375, 0.7677, 0.9375, 0.8575, 0.9062, 0.8575, 0.9062, 0.7677, 0.9688, 0.7677, 0.9688, 0.8575, 0.9375, 0.8575, 0.9375, 0.7677, 1.0, 0.7677, 1.0, 0.8575, 0.9688, 0.8575, 0.9688, 0.7677, 1.0, 0.5989, 1.0, 0.6767, 0.9688, 0.6767, 0.9688, 0.5989, 0.9688, 0.5989, 0.9688, 0.6767, 0.9375, 0.6767, 0.9375, 0.5989, 0.9375, 0.5989, 0.9375, 0.6767, 0.9062, 0.6767, 0.9062, 0.5989, 0.9062, 0.5989, 0.9062, 0.6767, 0.875, 0.6767, 0.875, 0.5989, 0.875, 0.5989, 0.875, 0.6767, 0.8438, 0.6767, 0.8438, 0.5989, 0.8438, 0.5989, 0.8438, 0.6767, 0.8125, 0.6767, 0.8125, 0.5989, 0.8125, 0.5989, 0.8125, 0.6767, 0.7812, 0.6767, 0.7812, 0.5989, 0.7812, 0.5989, 0.7812, 0.6767, 0.75, 0.6767, 0.75, 0.5989, 0.75, 0.5989, 0.75, 0.6767, 0.7188, 0.6767, 0.7188, 0.5989, 0.7188, 0.5989, 0.7188, 0.6767, 0.6875, 0.6767, 0.6875, 0.5989, 0.6875, 0.5989, 0.6875, 0.6767, 0.6562, 0.6767, 0.6562, 0.5989, 0.6562, 0.5989, 0.6562, 0.6767, 0.625, 0.6767, 0.625, 0.5989, 0.625, 0.5989, 0.625, 0.6767, 0.5938, 0.6767, 0.5938, 0.5989, 0.5938, 0.5989, 0.5938, 0.6767, 0.5625, 0.6767, 0.5625, 0.5989, 0.5625, 0.5989, 0.5625, 0.6767, 0.5312, 0.6767, 0.5312, 0.5989, 0.5312, 0.5989, 0.5312, 0.6767, 0.5, 0.6767, 0.5, 0.5989, 0.5, 0.5989, 0.5, 0.6767, 0.4688, 0.6767, 0.4688, 0.5989, 0.4688, 0.5989, 0.4688, 0.6767, 0.4375, 0.6767, 0.4375, 0.5989, 0.4375, 0.5989, 0.4375, 0.6767, 0.4062, 0.6767, 0.4062, 0.5989, 0.4062, 0.5989, 0.4062, 0.6767, 0.375, 0.6767, 0.375, 0.5989, 0.375, 0.5989, 0.375, 0.6767, 0.3438, 0.6767, 0.3437, 0.5989, 0.3437, 0.5989, 0.3438, 0.6767, 0.3125, 0.6767, 0.3125, 0.5989, 0.3125, 0.5989, 0.3125, 0.6767, 0.2812, 0.6767, 0.2812, 0.5989, 0.2812, 0.5989, 0.2812, 0.6767, 0.25, 0.6767, 0.25, 0.5989, 0.25, 0.5989, 0.25, 0.6767, 0.2188, 0.6767, 0.2188, 0.5989, 0.2188, 0.5989, 0.2188, 0.6767, 0.1875, 0.6767, 0.1875, 0.5989, 0.1875, 0.5989, 0.1875, 0.6767, 0.1562, 0.6767, 0.1562, 0.5989, 0.1562, 0.5989, 0.1562, 0.6767, 0.125, 0.6767, 0.125, 0.5989, 0.125, 0.5989, 0.125, 0.6767, 0.09375, 0.6767, 0.09375, 0.5989, 0.09375, 0.5989, 0.09375, 0.6767, 0.0625, 0.6767, 0.0625, 0.5989, 0.0625, 0.5989, 0.0625, 0.6767, 0.03125, 0.6767, 0.03125, 0.5989, 0.03125, 0.5989, 0.03125, 0.6767, 0.0, 0.6767, 0.0, 0.5989, 1.0, 0.6767, 1.0, 0.7677, 0.9688, 0.7677, 0.9688, 0.6767, 0.9688, 0.6767, 0.9688, 0.7677, 0.9375, 0.7677, 0.9375, 0.6767, 0.9375, 0.6767, 0.9375, 0.7677, 0.9062, 0.7677, 0.9062, 0.6767, 0.9062, 0.6767, 0.9062, 0.7677, 0.875, 0.7677, 0.875, 0.6767, 0.875, 0.6767, 0.875, 0.7677, 0.8438, 0.7677, 0.8438, 0.6767, 0.8438, 0.6767, 0.8438, 0.7677, 0.8125, 0.7677, 0.8125, 0.6767, 0.8125, 0.6767, 0.8125, 0.7677, 0.7812, 0.7677, 0.7812, 0.6767, 0.7812, 0.6767, 0.7812, 0.7677, 0.75, 0.7677, 0.75, 0.6767, 0.75, 0.6767, 0.75, 0.7677, 0.7188, 0.7677, 0.7188, 0.6767, 0.7188, 0.6767, 0.7188, 0.7677, 0.6875, 0.7677, 0.6875, 0.6767, 0.6875, 0.6767, 0.6875, 0.7677, 0.6562, 0.7677, 0.6562, 0.6767, 0.6562, 0.6767, 0.6562, 0.7677, 0.625, 0.7677, 0.625, 0.6767, 0.625, 0.6767, 0.625, 0.7677, 0.5938, 0.7677, 0.5938, 0.6767, 0.5938, 0.6767, 0.5938, 0.7677, 0.5625, 0.7677, 0.5625, 0.6767, 0.5625, 0.6767, 0.5625, 0.7677, 0.5312, 0.7677, 0.5312, 0.6767, 0.5312, 0.6767, 0.5312, 0.7677, 0.5, 0.7677, 0.5, 0.6767, 0.5, 0.6767, 0.5, 0.7677, 0.4688, 0.7677, 0.4688, 0.6767, 0.4688, 0.6767, 0.4688, 0.7677, 0.4375, 0.7677, 0.4375, 0.6767, 0.4375, 0.6767, 0.4375, 0.7677, 0.4062, 0.7677, 0.4062, 0.6767, 0.4062, 0.6767, 0.4062, 0.7677, 0.375, 0.7677, 0.375, 0.6767, 0.375, 0.6767, 0.375, 0.7677, 0.3438, 0.7677, 0.3438, 0.6767, 0.3438, 0.6767, 0.3438, 0.7677, 0.3125, 0.7677, 0.3125, 0.6767, 0.3125, 0.6767, 0.3125, 0.7677, 0.2812, 0.7677, 0.2812, 0.6767, 0.2812, 0.6767, 0.2812, 0.7677, 0.25, 0.7677, 0.25, 0.6767, 0.25, 0.6767, 0.25, 0.7677, 0.2187, 0.7677, 0.2188, 0.6767, 0.2188, 0.6767, 0.2187, 0.7677, 0.1875, 0.7677, 0.1875, 0.6767, 0.1875, 0.6767, 0.1875, 0.7677, 0.1562, 0.7677, 0.1562, 0.6767, 0.1562, 0.6767, 0.1562, 0.7677, 0.125, 0.7677, 0.125, 0.6767, 0.125, 0.6767, 0.125, 0.7677, 0.09375, 0.7677, 0.09375, 0.6767, 0.09375, 0.6767, 0.09375, 0.7677, 0.0625, 0.7677, 0.0625, 0.6767, 0.0625, 0.6767, 0.0625, 0.7677, 0.03125, 0.7677, 0.03125, 0.6767, 0.03125, 0.6767, 0.03125, 0.7677, 0.0, 0.7677, 0.0, 0.6767, 0.03125, 0.5, 0.03125, 0.5989, 0.0, 0.5989, 0.0, 0.5, 0.0625, 0.5, 0.0625, 0.5989, 0.03125, 0.5989, 0.03125, 0.5, 0.09375, 0.5, 0.09375, 0.5989, 0.0625, 0.5989, 0.0625, 0.5, 0.125, 0.5, 0.125, 0.5989, 0.09375, 0.5989, 0.09375, 0.5, 0.1562, 0.5, 0.1562, 0.5989, 0.125, 0.5989, 0.125, 0.5, 0.1875, 0.5, 0.1875, 0.5989, 0.1562, 0.5989, 0.1562, 0.5, 0.2188, 0.5, 0.2188, 0.5989, 0.1875, 0.5989, 0.1875, 0.5, 0.25, 0.5, 0.25, 0.5989, 0.2188, 0.5989, 0.2188, 0.5, 0.2812, 0.5, 0.2812, 0.5989, 0.25, 0.5989, 0.25, 0.5, 0.3125, 0.5, 0.3125, 0.5989, 0.2812, 0.5989, 0.2812, 0.5, 0.3438, 0.5, 0.3437, 0.5989, 0.3125, 0.5989, 0.3125, 0.5, 0.375, 0.5, 0.375, 0.5989, 0.3437, 0.5989, 0.3438, 0.5, 0.4062, 0.5, 0.4062, 0.5989, 0.375, 0.5989, 0.375, 0.5, 0.4375, 0.5, 0.4375, 0.5989, 0.4062, 0.5989, 0.4062, 0.5, 0.4688, 0.5, 0.4688, 0.5989, 0.4375, 0.5989, 0.4375, 0.5, 0.5, 0.5, 0.5, 0.5989, 0.4688, 0.5989, 0.4688, 0.5, 0.5312, 0.5, 0.5312, 0.5989, 0.5, 0.5989, 0.5, 0.5, 0.5625, 0.5, 0.5625, 0.5989, 0.5312, 0.5989, 0.5312, 0.5, 0.5938, 0.5, 0.5938, 0.5989, 0.5625, 0.5989, 0.5625, 0.5, 0.625, 0.5, 0.625, 0.5989, 0.5938, 0.5989, 0.5938, 0.5, 0.6562, 0.5, 0.6562, 0.5989, 0.625, 0.5989, 0.625, 0.5, 0.6875, 0.5, 0.6875, 0.5989, 0.6562, 0.5989, 0.6562, 0.5, 0.7188, 0.5, 0.7188, 0.5989, 0.6875, 0.5989, 0.6875, 0.5, 0.75, 0.5, 0.75, 0.5989, 0.7188, 0.5989, 0.7188, 0.5, 0.7812, 0.5, 0.7812, 0.5989, 0.75, 0.5989, 0.75, 0.5, 0.8125, 0.5, 0.8125, 0.5989, 0.7812, 0.5989, 0.7812, 0.5, 0.8438, 0.5, 0.8438, 0.5989, 0.8125, 0.5989, 0.8125, 0.5, 0.875, 0.5, 0.875, 0.5989, 0.8438, 0.5989, 0.8438, 0.5, 0.9062, 0.5, 0.9062, 0.5989, 0.875, 0.5989, 0.875, 0.5, 0.9375, 0.5, 0.9375, 0.5989, 0.9062, 0.5989, 0.9062, 0.5, 0.9688, 0.5, 0.9688, 0.5989, 0.9375, 0.5989, 0.9375, 0.5, 1.0, 0.5, 1.0, 0.5989, 0.9688, 0.5989, 0.9688, 0.5])
me_cylinder.update()
me_icosphere_001 = bpy.data.meshes.new('Icosphere.001')
me_icosphere_001.from_pydata([(0.0, 0.0, -1.0), (0.7236, -0.5257, -0.4472), (-0.2764, -0.8506, -0.4472), (-0.8944, 0.0, -0.4472), (-0.2764, 0.8506, -0.4472), (0.7236, 0.5257, -0.4472), (0.2764, -0.8506, 0.4472), (-0.7236, -0.5257, 0.4472), (-0.7236, 0.5257, 0.4472), (0.2764, 0.8506, 0.4472), (0.8944, 0.0, 0.4472), (0.0, 0.0, 1.0), (-0.1625, -0.5, -0.8507), (0.4253, -0.309, -0.8507), (0.2629, -0.809, -0.5257), (0.8506, 0.0, -0.5257), (0.4253, 0.309, -0.8507), (-0.5257, 0.0, -0.8507), (-0.6882, -0.5, -0.5257), (-0.1625, 0.5, -0.8507), (-0.6882, 0.5, -0.5257), (0.2629, 0.809, -0.5257), (0.9511, -0.309, 0.0), (0.9511, 0.309, 0.0), (0.0, -1.0, 0.0), (0.5878, -0.809, 0.0), (-0.9511, -0.309, 0.0), (-0.5878, -0.809, 0.0), (-0.5878, 0.809, 0.0), (-0.9511, 0.309, 0.0), (0.5878, 0.809, 0.0), (0.0, 1.0, 0.0), (0.6882, -0.5, 0.5257), (-0.2629, -0.809, 0.5257), (-0.8506, 0.0, 0.5257), (-0.2629, 0.809, 0.5257), (0.6882, 0.5, 0.5257), (0.1625, -0.5, 0.8507), (0.5257, 0.0, 0.8507), (-0.4253, -0.309, 0.8507), (-0.4253, 0.309, 0.8507), (0.1625, 0.5, 0.8507)], [], [(0, 13, 12), (1, 13, 15), (0, 12, 17), (0, 17, 19), (0, 19, 16), (1, 15, 22), (2, 14, 24), (3, 18, 26), (4, 20, 28), (5, 21, 30), (1, 22, 25), (2, 24, 27), (3, 26, 29), (4, 28, 31), (5, 30, 23), (6, 32, 37), (7, 33, 39), (8, 34, 40), (9, 35, 41), (10, 36, 38), (38, 41, 11), (38, 36, 41), (36, 9, 41), (41, 40, 11), (41, 35, 40), (35, 8, 40), (40, 39, 11), (40, 34, 39), (34, 7, 39), (39, 37, 11), (39, 33, 37), (33, 6, 37), (37, 38, 11), (37, 32, 38), (32, 10, 38), (23, 36, 10), (23, 30, 36), (30, 9, 36), (31, 35, 9), (31, 28, 35), (28, 8, 35), (29, 34, 8), (29, 26, 34), (26, 7, 34), (27, 33, 7), (27, 24, 33), (24, 6, 33), (25, 32, 6), (25, 22, 32), (22, 10, 32), (30, 31, 9), (30, 21, 31), (21, 4, 31), (28, 29, 8), (28, 20, 29), (20, 3, 29), (26, 27, 7), (26, 18, 27), (18, 2, 27), (24, 25, 6), (24, 14, 25), (14, 1, 25), (22, 23, 10), (22, 15, 23), (15, 5, 23), (16, 21, 5), (16, 19, 21), (19, 4, 21), (19, 20, 4), (19, 17, 20), (17, 3, 20), (17, 18, 3), (17, 12, 18), (12, 2, 18), (15, 16, 5), (15, 13, 16), (13, 0, 16), (12, 14, 2), (12, 13, 14), (13, 1, 14)])
_uv = me_icosphere_001.uv_layers.new(name='UVMap')
_uv.uv.foreach_set('vector', [0.1818, 0.0, 0.2273, 0.07873, 0.1364, 0.07873, 0.2727, 0.1575, 0.3182, 0.07873, 0.3636, 0.1575, 0.9091, 0.0, 0.9545, 0.07873, 0.8636, 0.07873, 0.7273, 0.0, 0.7727, 0.07873, 0.6818, 0.07873, 0.5455, 0.0, 0.5909, 0.07873, 0.5, 0.07873, 0.2727, 0.1575, 0.3636, 0.1575, 0.3182, 0.2362, 0.09091, 0.1575, 0.1818, 0.1575, 0.1364, 0.2362, 0.8182, 0.1575, 0.9091, 0.1575, 0.8636, 0.2362, 0.6364, 0.1575, 0.7273, 0.1575, 0.6818, 0.2362, 0.4545, 0.1575, 0.5455, 0.1575, 0.5, 0.2362, 0.2727, 0.1575, 0.3182, 0.2362, 0.2273, 0.2362, 0.09091, 0.1575, 0.1364, 0.2362, 0.04546, 0.2362, 0.8182, 0.1575, 0.8636, 0.2362, 0.7727, 0.2362, 0.6364, 0.1575, 0.6818, 0.2362, 0.5909, 0.2362, 0.4545, 0.1575, 0.5, 0.2362, 0.4091, 0.2362, 0.1818, 0.3149, 0.2727, 0.3149, 0.2273, 0.3937, 0.0, 0.3149, 0.09091, 0.3149, 0.04546, 0.3937, 0.7273, 0.3149, 0.8182, 0.3149, 0.7727, 0.3937, 0.5455, 0.3149, 0.6364, 0.3149, 0.5909, 0.3937, 0.3636, 0.3149, 0.4545, 0.3149, 0.4091, 0.3937, 0.4091, 0.3937, 0.5, 0.3937, 0.4545, 0.4724, 0.4091, 0.3937, 0.4545, 0.3149, 0.5, 0.3937, 0.4545, 0.3149, 0.5455, 0.3149, 0.5, 0.3937, 0.5909, 0.3937, 0.6818, 0.3937, 0.6364, 0.4724, 0.5909, 0.3937, 0.6364, 0.3149, 0.6818, 0.3937, 0.6364, 0.3149, 0.7273, 0.3149, 0.6818, 0.3937, 0.7727, 0.3937, 0.8636, 0.3937, 0.8182, 0.4724, 0.7727, 0.3937, 0.8182, 0.3149, 0.8636, 0.3937, 0.8182, 0.3149, 0.9091, 0.3149, 0.8636, 0.3937, 0.04546, 0.3937, 0.1364, 0.3937, 0.09091, 0.4724, 0.04546, 0.3937, 0.09091, 0.3149, 0.1364, 0.3937, 0.09091, 0.3149, 0.1818, 0.3149, 0.1364, 0.3937, 0.2273, 0.3937, 0.3182, 0.3937, 0.2727, 0.4724, 0.2273, 0.3937, 0.2727, 0.3149, 0.3182, 0.3937, 0.2727, 0.3149, 0.3636, 0.3149, 0.3182, 0.3937, 0.4091, 0.2362, 0.4545, 0.3149, 0.3636, 0.3149, 0.4091, 0.2362, 0.5, 0.2362, 0.4545, 0.3149, 0.5, 0.2362, 0.5455, 0.3149, 0.4545, 0.3149, 0.5909, 0.2362, 0.6364, 0.3149, 0.5455, 0.3149, 0.5909, 0.2362, 0.6818, 0.2362, 0.6364, 0.3149, 0.6818, 0.2362, 0.7273, 0.3149, 0.6364, 0.3149, 0.7727, 0.2362, 0.8182, 0.3149, 0.7273, 0.3149, 0.7727, 0.2362, 0.8636, 0.2362, 0.8182, 0.3149, 0.8636, 0.2362, 0.9091, 0.3149, 0.8182, 0.3149, 0.04546, 0.2362, 0.09091, 0.3149, 0.0, 0.3149, 0.04546, 0.2362, 0.1364, 0.2362, 0.09091, 0.3149, 0.1364, 0.2362, 0.1818, 0.3149, 0.09091, 0.3149, 0.2273, 0.2362, 0.2727, 0.3149, 0.1818, 0.3149, 0.2273, 0.2362, 0.3182, 0.2362, 0.2727, 0.3149, 0.3182, 0.2362, 0.3636, 0.3149, 0.2727, 0.3149, 0.5, 0.2362, 0.5909, 0.2362, 0.5455, 0.3149, 0.5, 0.2362, 0.5455, 0.1575, 0.5909, 0.2362, 0.5455, 0.1575, 0.6364, 0.1575, 0.5909, 0.2362, 0.6818, 0.2362, 0.7727, 0.2362, 0.7273, 0.3149, 0.6818, 0.2362, 0.7273, 0.1575, 0.7727, 0.2362, 0.7273, 0.1575, 0.8182, 0.1575, 0.7727, 0.2362, 0.8636, 0.2362, 0.9545, 0.2362, 0.9091, 0.3149, 0.8636, 0.2362, 0.9091, 0.1575, 0.9545, 0.2362, 0.9091, 0.1575, 1.0, 0.1575, 0.9545, 0.2362, 0.1364, 0.2362, 0.2273, 0.2362, 0.1818, 0.3149, 0.1364, 0.2362, 0.1818, 0.1575, 0.2273, 0.2362, 0.1818, 0.1575, 0.2727, 0.1575, 0.2273, 0.2362, 0.3182, 0.2362, 0.4091, 0.2362, 0.3636, 0.3149, 0.3182, 0.2362, 0.3636, 0.1575, 0.4091, 0.2362, 0.3636, 0.1575, 0.4545, 0.1575, 0.4091, 0.2362, 0.5, 0.07873, 0.5455, 0.1575, 0.4545, 0.1575, 0.5, 0.07873, 0.5909, 0.07873, 0.5455, 0.1575, 0.5909, 0.07873, 0.6364, 0.1575, 0.5455, 0.1575, 0.6818, 0.07873, 0.7273, 0.1575, 0.6364, 0.1575, 0.6818, 0.07873, 0.7727, 0.07873, 0.7273, 0.1575, 0.7727, 0.07873, 0.8182, 0.1575, 0.7273, 0.1575, 0.8636, 0.07873, 0.9091, 0.1575, 0.8182, 0.1575, 0.8636, 0.07873, 0.9545, 0.07873, 0.9091, 0.1575, 0.9545, 0.07873, 1.0, 0.1575, 0.9091, 0.1575, 0.3636, 0.1575, 0.4091, 0.07873, 0.4545, 0.1575, 0.3636, 0.1575, 0.3182, 0.07873, 0.4091, 0.07873, 0.3182, 0.07873, 0.3636, 0.0, 0.4091, 0.07873, 0.1364, 0.07873, 0.1818, 0.1575, 0.09091, 0.1575, 0.1364, 0.07873, 0.2273, 0.07873, 0.1818, 0.1575, 0.2273, 0.07873, 0.2727, 0.1575, 0.1818, 0.1575])
me_icosphere_001.update()

# ---- objects
ob_empty = bpy.data.objects.new('Empty', None)
ob_cylinder_001 = bpy.data.objects.new('Cylinder.001', me_cylinder_001)
ob_cylinder_002 = bpy.data.objects.new('Cylinder.002', me_cylinder_002)
ob_icosphere_001 = bpy.data.objects.new('Icosphere.001', me_icosphere_004)
ob_icosphere_002 = bpy.data.objects.new('Icosphere.002', me_icosphere_005)
ob_cylinder_003 = bpy.data.objects.new('Cylinder.003', me_cylinder_003)
ob_cylinder_004 = bpy.data.objects.new('Cylinder.004', me_cylinder_004)
ob_cylinder = bpy.data.objects.new('Cylinder', me_cylinder)
ob_icosphere = bpy.data.objects.new('Icosphere', me_icosphere_001)

# ---- transforms, parenting, visibility, modifiers, constraints
ob_empty.location = (0.0, 0.0, 0.0)
ob_empty.rotation_euler = (1.571, 0.0, 3.142)
ob_empty.empty_display_type = 'IMAGE'
ob_empty.empty_display_size = 5.0
ob_cylinder_001.parent = ob_icosphere
ob_cylinder_001.location = (1.393, 0.5371, -0.5016)
ob_cylinder_001.rotation_euler = (0.0, -0.8727, 0.0)
ob_cylinder_001.scale = (0.3556, -0.2392, 0.7962)
ob_cylinder_002.parent = ob_icosphere
ob_cylinder_002.location = (1.387, -0.5371, -0.5008)
ob_cylinder_002.rotation_euler = (0.0, -0.8727, 0.0)
ob_cylinder_002.scale = (0.3556, 0.2392, 0.7962)
ob_icosphere_001.parent = ob_cylinder_001
ob_icosphere_001.location = (-0.015, 0.1, 0.01)
ob_icosphere_001.scale = (0.14, 0.14, 0.14)
ob_icosphere_002.parent = ob_cylinder_002
ob_icosphere_002.location = (-0.0015, -0.1, 0.01)
ob_icosphere_002.scale = (0.14, 0.14, 0.14)
ob_cylinder_003.parent = ob_icosphere_001
ob_cylinder_003.location = (0.0, 0.0, -0.18)
ob_cylinder_003.scale = (0.09993, 0.09993, 0.2521)
ob_cylinder_004.parent = ob_icosphere_002
ob_cylinder_004.location = (0.0, 0.0, -0.18)
ob_cylinder_004.scale = (0.09993, 0.09993, 0.2521)
ob_cylinder.location = (-0.4304, 0.0, -0.1654)
ob_cylinder.rotation_euler = (0.0, 1.571, 0.0)
ob_cylinder.scale = (0.4173, 0.3527, 0.51)
ob_icosphere.parent = ob_cylinder
ob_icosphere.location = (6.891e-08, 0.0, -1.29)
ob_icosphere.scale = (1.079, 1.101, 0.8333)

# ---- collection membership
scene.collection.objects.link(ob_empty)
scene.collection.objects.link(ob_cylinder_001)
scene.collection.objects.link(ob_cylinder_002)
scene.collection.objects.link(ob_icosphere_001)
scene.collection.objects.link(ob_icosphere_002)
scene.collection.objects.link(ob_cylinder_003)
scene.collection.objects.link(ob_cylinder_004)
col_collection.objects.link(ob_cylinder)
col_collection.objects.link(ob_icosphere)

# ---- scene / render settings (as saved in the file)
scene.frame_start = 1; scene.frame_end = 250; scene.frame_set(1)
scene.render.engine = 'BLENDER_EEVEE_NEXT'
scene.cycles.sampling_pattern = 'TABULATED_SOBOL'
scene.view_settings.view_transform = 'Filmic'
bpy.context.view_layer.update()

# ---- added for rendering (the .blend has no active camera and no usable light): camera, sun
cam_auto = bpy.data.cameras.new('AutoCamera')
cam_auto.lens = 50.0
cam_auto.sensor_width = 36.0
cam_auto.clip_end = 1000.0
ob_auto_camera = bpy.data.objects.new('AutoCamera', cam_auto)
scene.collection.objects.link(ob_auto_camera)
ob_auto_camera.location = (1.47917, -2.79498, 1.24339)
ob_auto_camera.rotation_euler = (1.09748, -7.21219e-08, 0.694738)
scene.camera = ob_auto_camera
light_auto_sun = bpy.data.lights.new('AutoSun', 'SUN')
light_auto_sun.energy = 3.0
light_auto_sun.angle = 0.0523599
ob_auto_sun = bpy.data.objects.new('AutoSun', light_auto_sun)
scene.collection.objects.link(ob_auto_sun)
ob_auto_sun.rotation_euler = (0.872665, 0.174533, 0.523599)
bpy.context.view_layer.update()
